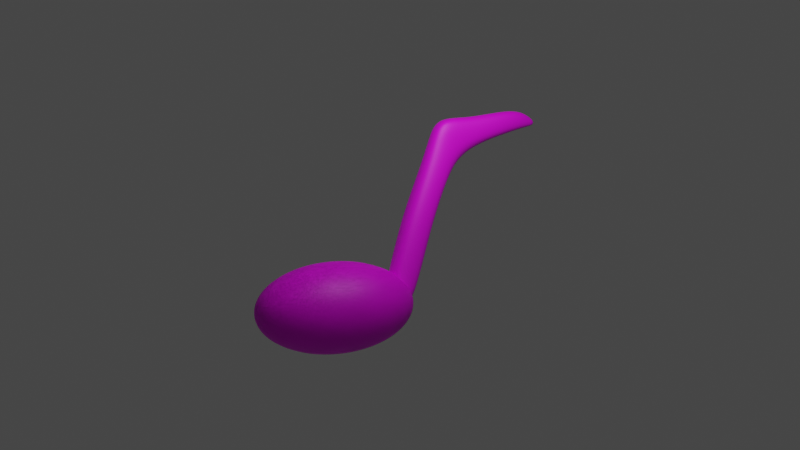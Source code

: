 # Source: Icons.blend  (saved by Blender 2.82.7; exported with 4.5.12 LTS)
import bpy
from mathutils import Matrix  # noqa: F401  (used for matrix-valued properties, if any)

bpy.ops.wm.read_factory_settings(use_empty=True)
scene = bpy.context.scene
scene.name = 'Scene'

# ---- collections
col_collection = bpy.data.collections.new('Collection'); scene.collection.children.link(col_collection)

# ---- images (referenced by path relative to the original .blend; pixels are not part of the script)
import os
ASSET_DIR = os.environ.get("B2B_ASSET_DIR", "")  # directory of the original .blend (textures are referenced by path, not embedded)
HERE = os.path.dirname(os.path.abspath(__file__))  # packed textures are extracted next to this script under _unpacked/

def load_image(name, relpath, width, height, colorspace="sRGB"):
    """Load a texture the original file referenced (path relative to the .blend, or extracted next to this script)."""
    p = next((c for c in (os.path.join(HERE, relpath), os.path.join(ASSET_DIR, relpath)) if relpath and os.path.exists(c)), "")
    if p:
        img = bpy.data.images.load(p, check_existing=True)
        img.name = name
    else:  # same state as the original file: an image datablock whose file is absent (Cycles renders it pink)
        img = bpy.data.images.new(name, width, height)
        img.source = "FILE"
        img.filepath = "//" + (relpath or name)
    img.colorspace_settings.name = colorspace
    return img
img_imphenziapalette_png = load_image('imphenziapalette.png', 'imphenziapalette.png', 1024, 1024, 'sRGB')

# ---- materials (node trees are filled in below, after node groups)
mat_imphenziamaterial = bpy.data.materials.new('ImphenziaMaterial')
mat_imphenziamaterial.use_transparent_shadow = False

# ---- material node trees
mat_imphenziamaterial.use_nodes = True; mat_imphenziamaterial.node_tree.nodes.clear()
_N = mat_imphenziamaterial.node_tree.nodes; _L = mat_imphenziamaterial.node_tree.links
n0 = _N.new('ShaderNodeOutputMaterial'); n0.name = 'Material Output'; n0.location = (300, 300)
n1 = _N.new('ShaderNodeBsdfPrincipled'); n1.name = 'Principled BSDF'; n1.location = (10, 300)
n1.distribution = 'GGX'
n1.subsurface_method = 'BURLEY'
n1.inputs[3].default_value = 1.45
n1.inputs[27].default_value = (0.0, 0.0, 0.0, 1.0)
n1.inputs[28].default_value = 1.0
n2 = _N.new('ShaderNodeTexImage'); n2.name = 'Image Texture'; n2.location = (-280, 280)
n2.image = img_imphenziapalette_png
n2.interpolation = 'Closest'
_L.new(n1.outputs[0], n0.inputs[0])
_L.new(n2.outputs[0], n1.inputs[0])
n0.is_active_output = True

# ---- world
world_world = bpy.data.worlds.new('World'); scene.world = world_world
world_world.use_nodes = True; world_world.node_tree.nodes.clear()
_N = world_world.node_tree.nodes; _L = world_world.node_tree.links
n0 = _N.new('ShaderNodeOutputWorld'); n0.name = 'World Output'; n0.location = (300, 300)
n1 = _N.new('ShaderNodeBackground'); n1.name = 'Background'; n1.location = (10, 300)
n1.inputs[0].default_value = (0.05088, 0.05088, 0.05088, 1.0)
_L.new(n1.outputs[0], n0.inputs[0])
n0.is_active_output = True
world_world.color = (0.05088, 0.05088, 0.05088)
world_world.use_sun_shadow = False
world_world.sun_shadow_jitter_overblur = 0.0

# ---- cameras
cam_camera = bpy.data.cameras.new('Camera')

# ---- lights
light_point = bpy.data.lights.new('Point', 'POINT')
light_point.transmission_factor = 0.0
light_point.shadow_soft_size = 0.25
light_point.shadow_maximum_resolution = 0.006
light_point.use_absolute_resolution = True

# ---- meshes
me_cube = bpy.data.meshes.new('Cube')
me_cube.from_pydata([(0.06697, 0.4651, 5.581), (0.09613, 0.1654, 4.674), (0.08308, 0.2933, 5.63), (0.09613, -0.00634, 4.723), (0.0, 0.1654, 4.674), (0.0, 0.2933, 5.63), (0.0, -0.00634, 4.723), (0.0, 0.4651, 5.581), (0.0, 0.03766, 4.942), (0.0, 0.09753, 4.906), (0.0, 0.1436, 4.864), (0.0, 0.1742, 4.818), (0.0, 0.1881, 4.77), (0.0, 0.1848, 4.721), (0.0, 0.1643, 4.673), (0.0, 0.1275, 4.629), (0.0, 0.07585, 4.589), (0.0, -0.2334, 4.505), (0.01036, 0.03621, 4.943), (0.02032, 0.09468, 4.907), (0.0295, 0.1395, 4.866), (0.03755, 0.169, 4.82), (0.04415, 0.1819, 4.772), (0.04906, 0.1779, 4.723), (0.05208, 0.157, 4.675), (0.0531, 0.1201, 4.631), (0.05208, 0.06854, 4.591), (0.04906, 0.004364, 4.558), (0.04415, -0.06999, 4.532), (0.03755, -0.1517, 4.514), (0.0295, -0.2375, 4.506), (0.02032, -0.3242, 4.508), (0.01036, -0.4085, 4.519), (0.02032, 0.0319, 4.944), (0.03986, 0.08623, 4.91), (0.05787, 0.1272, 4.87), (0.07365, 0.1534, 4.825), (0.0866, 0.1636, 4.778), (0.09623, 0.1575, 4.73), (0.1022, 0.1354, 4.683), (0.1042, 0.09801, 4.638), (0.1022, 0.04689, 4.598), (0.09623, -0.01603, 4.564), (0.0866, -0.08834, 4.538), (0.07365, -0.1673, 4.52), (0.05787, -0.2498, 4.51), (0.03986, -0.3327, 4.511), (0.02032, -0.4128, 4.52), (0.0295, 0.02491, 4.946), (0.05787, 0.07251, 4.914), (0.08401, 0.1073, 4.876), (0.1069, 0.128, 4.833), (0.1257, 0.1338, 4.788), (0.1397, 0.1244, 4.74), (0.1483, 0.1002, 4.694), (0.1512, 0.06216, 4.65), (0.1483, 0.01174, 4.61), (0.1397, -0.04915, 4.575), (0.1257, -0.1181, 4.547), (0.1069, -0.1926, 4.528), (0.08401, -0.2697, 4.517), (0.05787, -0.3464, 4.515), (0.0295, -0.4198, 4.522), (0.03755, 0.0155, 4.949), (0.07365, 0.05405, 4.92), (0.1069, 0.08052, 4.885), (0.1361, 0.09389, 4.844), (0.16, 0.09365, 4.801), (0.1778, 0.0798, 4.755), (0.1888, 0.05288, 4.709), (0.1925, 0.01392, 4.666), (0.1888, -0.03558, 4.625), (0.1778, -0.09372, 4.59), (0.16, -0.1583, 4.561), (0.1361, -0.2267, 4.539), (0.1069, -0.2965, 4.526), (0.07365, -0.3649, 4.521), (0.03755, -0.4292, 4.525), (0.04415, 0.004031, 4.953), (0.0866, 0.03156, 4.928), (0.1257, 0.04787, 4.895), (0.16, 0.05233, 4.858), (0.1882, 0.04477, 4.817), (0.2091, 0.02549, 4.773), (0.222, -0.004772, 4.728), (0.2263, -0.04486, 4.685), (0.222, -0.09323, 4.644), (0.2091, -0.148, 4.607), (0.1882, -0.2071, 4.576), (0.16, -0.2683, 4.552), (0.1257, -0.3291, 4.536), (0.0866, -0.3873, 4.528), (0.04415, -0.4407, 4.529), (0.04906, -0.009053, 4.957), (0.09623, 0.005893, 4.936), (0.1397, 0.01061, 4.908), (0.1778, 0.004907, 4.873), (0.2091, -0.01099, 4.835), (0.2323, -0.03646, 4.793), (0.2466, -0.07055, 4.75), (0.2515, -0.1119, 4.706), (0.2466, -0.159, 4.665), (0.2323, -0.21, 4.627), (0.2091, -0.2629, 4.595), (0.1778, -0.3157, 4.568), (0.1397, -0.3664, 4.548), (0.09623, -0.413, 4.537), (0.04906, -0.4538, 4.533), (0.05208, -0.02325, 4.962), (0.1022, -0.02195, 4.945), (0.1483, -0.02982, 4.921), (0.1888, -0.04655, 4.89), (0.222, -0.07149, 4.854), (0.2466, -0.1037, 4.815), (0.2618, -0.1419, 4.773), (0.2669, -0.1847, 4.73), (0.2618, -0.2304, 4.688), (0.2466, -0.2772, 4.649), (0.222, -0.3234, 4.614), (0.1888, -0.3672, 4.585), (0.1483, -0.4068, 4.561), (0.1022, -0.4409, 4.546), (0.05208, -0.468, 4.538), (0.0531, -0.03801, 4.967), (0.1042, -0.05091, 4.954), (0.1512, -0.07186, 4.934), (0.1925, -0.1001, 4.908), (0.2263, -0.1344, 4.875), (0.2515, -0.1736, 4.837), (0.2669, -0.2161, 4.797), (0.2722, -0.2604, 4.755), (0.2669, -0.3046, 4.713), (0.2515, -0.3471, 4.672), (0.2263, -0.3863, 4.635), (0.1925, -0.4207, 4.602), (0.1512, -0.4489, 4.575), (0.1042, -0.4698, 4.555), (0.0531, -0.4827, 4.543), (0.05208, -0.05278, 4.972), (0.1022, -0.07987, 4.964), (0.1483, -0.1139, 4.948), (0.1888, -0.1536, 4.925), (0.222, -0.1973, 4.895), (0.2466, -0.2435, 4.86), (0.2618, -0.2904, 4.821), (0.2669, -0.336, 4.779), (0.2618, -0.3788, 4.737), (0.2466, -0.417, 4.695), (0.222, -0.4492, 4.655), (0.1888, -0.4742, 4.619), (0.1483, -0.4909, 4.589), (0.1022, -0.4988, 4.565), (0.05208, -0.4975, 4.548), (0.04906, -0.06697, 4.976), (0.09623, -0.1077, 4.973), (0.1397, -0.1543, 4.961), (0.1778, -0.205, 4.942), (0.2091, -0.2578, 4.915), (0.2323, -0.3108, 4.882), (0.2466, -0.3617, 4.844), (0.2515, -0.4088, 4.803), (0.2466, -0.4502, 4.76), (0.2323, -0.4843, 4.717), (0.2091, -0.5097, 4.675), (0.1778, -0.5256, 4.636), (0.1397, -0.5313, 4.602), (0.09623, -0.5266, 4.574), (0.04906, -0.5117, 4.552), (0.04415, -0.08006, 4.98), (0.0866, -0.1334, 4.981), (0.1257, -0.1916, 4.973), (0.16, -0.2524, 4.957), (0.1882, -0.3136, 4.933), (0.2091, -0.3727, 4.902), (0.222, -0.4275, 4.866), (0.2263, -0.4759, 4.825), (0.222, -0.516, 4.781), (0.2091, -0.5462, 4.737), (0.1882, -0.5655, 4.693), (0.16, -0.5731, 4.652), (0.1257, -0.5686, 4.614), (0.0866, -0.5523, 4.582), (0.04415, -0.5248, 4.557), (0.03755, -0.09152, 4.984), (0.07365, -0.1559, 4.989), (0.1069, -0.2243, 4.984), (0.1361, -0.294, 4.971), (0.16, -0.3625, 4.949), (0.1778, -0.427, 4.92), (0.1888, -0.4852, 4.885), (0.1925, -0.5347, 4.844), (0.1888, -0.5736, 4.8), (0.1778, -0.6005, 4.755), (0.16, -0.6144, 4.709), (0.1361, -0.6146, 4.665), (0.1069, -0.6013, 4.625), (0.07365, -0.5748, 4.589), (0.03755, -0.5362, 4.56), (0.0295, -0.1009, 4.987), (0.05787, -0.1743, 4.995), (0.08401, -0.2511, 4.993), (0.1069, -0.3281, 4.982), (0.1257, -0.4026, 4.962), (0.1397, -0.4716, 4.935), (0.1483, -0.5325, 4.9), (0.1512, -0.5829, 4.86), (0.1483, -0.6209, 4.816), (0.1397, -0.6451, 4.769), (0.1257, -0.6545, 4.722), (0.1069, -0.6487, 4.676), (0.08401, -0.6281, 4.633), (0.05787, -0.5932, 4.595), (0.0295, -0.5456, 4.563), (0.0, -0.4871, 4.539), (0.02032, -0.1079, 4.989), (0.03986, -0.1881, 4.999), (0.05787, -0.271, 4.999), (0.07365, -0.3535, 4.99), (0.0866, -0.4324, 4.972), (0.09623, -0.5047, 4.945), (0.1022, -0.5676, 4.911), (0.1042, -0.6187, 4.871), (0.1022, -0.6561, 4.827), (0.09623, -0.6782, 4.78), (0.0866, -0.6843, 4.732), (0.07365, -0.6741, 4.685), (0.05787, -0.648, 4.64), (0.03986, -0.607, 4.6), (0.02032, -0.5526, 4.566), (0.01036, -0.1122, 4.991), (0.02032, -0.1965, 5.002), (0.0295, -0.2832, 5.003), (0.03755, -0.3691, 4.995), (0.04415, -0.4507, 4.978), (0.04906, -0.5251, 4.952), (0.05208, -0.5893, 4.918), (0.0531, -0.6408, 4.879), (0.05208, -0.6777, 4.834), (0.04906, -0.6986, 4.787), (0.04415, -0.7027, 4.738), (0.03755, -0.6897, 4.69), (0.0295, -0.6602, 4.644), (0.02032, -0.6154, 4.603), (0.01036, -0.5569, 4.567), (0.0, -0.1137, 4.991), (0.0, -0.1994, 5.003), (0.0, -0.2874, 5.005), (0.0, -0.3743, 4.997), (0.0, -0.4569, 4.98), (0.0, -0.532, 4.954), (0.0, -0.5966, 4.921), (0.0, -0.6483, 4.881), (0.0, -0.685, 4.837), (0.0, -0.7055, 4.789), (0.0, -0.7088, 4.74), (0.0, -0.695, 4.691), (0.0, -0.6644, 4.645), (0.0, -0.6183, 4.604), (0.0, -0.5584, 4.568), (-0.01036, -0.1122, 4.991), (-0.02032, -0.1965, 5.002), (-0.0295, -0.2832, 5.003), (-0.03755, -0.3691, 4.995), (-0.04415, -0.4507, 4.978), (-0.04906, -0.5251, 4.952), (-0.05208, -0.5893, 4.918), (-0.0531, -0.6408, 4.879), (-0.05208, -0.6777, 4.834), (-0.04906, -0.6986, 4.787), (-0.04415, -0.7027, 4.738), (-0.03755, -0.6897, 4.69), (-0.0295, -0.6602, 4.644), (-0.02032, -0.6154, 4.603), (-0.01036, -0.5569, 4.567), (-0.02032, -0.1079, 4.989), (-0.03986, -0.1881, 4.999), (-0.05787, -0.271, 4.999), (-0.07365, -0.3535, 4.99), (-0.0866, -0.4324, 4.972), (-0.09623, -0.5047, 4.945), (-0.1022, -0.5676, 4.911), (-0.1042, -0.6187, 4.871), (-0.1022, -0.6561, 4.827), (-0.09623, -0.6782, 4.78), (-0.0866, -0.6843, 4.732), (-0.07365, -0.6741, 4.685), (-0.05787, -0.648, 4.64), (-0.03986, -0.607, 4.6), (-0.02032, -0.5526, 4.566), (-0.0295, -0.1009, 4.987), (-0.05787, -0.1743, 4.995), (-0.08401, -0.2511, 4.993), (-0.1069, -0.3281, 4.982), (-0.1257, -0.4026, 4.962), (-0.1397, -0.4716, 4.935), (-0.1483, -0.5325, 4.9), (-0.1512, -0.5829, 4.86), (-0.1483, -0.6209, 4.816), (-0.1397, -0.6451, 4.769), (-0.1257, -0.6545, 4.722), (-0.1069, -0.6487, 4.676), (-0.08401, -0.6281, 4.633), (-0.05787, -0.5932, 4.595), (-0.0295, -0.5456, 4.563), (0.0, -0.03366, 4.971), (-0.03755, -0.09152, 4.984), (-0.07365, -0.1559, 4.989), (-0.1069, -0.2243, 4.984), (-0.1361, -0.294, 4.971), (-0.16, -0.3625, 4.949), (-0.1778, -0.427, 4.92), (-0.1888, -0.4852, 4.885), (-0.1925, -0.5347, 4.844), (-0.1888, -0.5736, 4.8), (-0.1778, -0.6005, 4.755), (-0.16, -0.6144, 4.709), (-0.1361, -0.6146, 4.665), (-0.1069, -0.6013, 4.625), (-0.07365, -0.5748, 4.589), (-0.03755, -0.5362, 4.56), (-0.04415, -0.08006, 4.98), (-0.0866, -0.1334, 4.981), (-0.1257, -0.1916, 4.973), (-0.16, -0.2524, 4.957), (-0.1882, -0.3136, 4.933), (-0.2091, -0.3727, 4.902), (-0.222, -0.4275, 4.866), (-0.2263, -0.4759, 4.825), (-0.222, -0.516, 4.781), (-0.2091, -0.5462, 4.737), (-0.1882, -0.5655, 4.693), (-0.16, -0.5731, 4.652), (-0.1257, -0.5686, 4.614), (-0.0866, -0.5523, 4.582), (-0.04415, -0.5248, 4.557), (-0.04906, -0.06697, 4.976), (-0.09623, -0.1077, 4.973), (-0.1397, -0.1543, 4.961), (-0.1778, -0.205, 4.942), (-0.2091, -0.2578, 4.915), (-0.2323, -0.3108, 4.882), (-0.2466, -0.3617, 4.844), (-0.2515, -0.4088, 4.803), (-0.2466, -0.4502, 4.76), (-0.2323, -0.4843, 4.717), (-0.2091, -0.5097, 4.675), (-0.1778, -0.5256, 4.636), (-0.1397, -0.5313, 4.602), (-0.09623, -0.5266, 4.574), (-0.04906, -0.5117, 4.552), (-0.05208, -0.05278, 4.972), (-0.1022, -0.07987, 4.964), (-0.1483, -0.1139, 4.948), (-0.1888, -0.1536, 4.925), (-0.222, -0.1973, 4.895), (-0.2466, -0.2435, 4.86), (-0.2618, -0.2904, 4.821), (-0.2669, -0.336, 4.779), (-0.2618, -0.3788, 4.737), (-0.2466, -0.417, 4.695), (-0.222, -0.4492, 4.655), (-0.1888, -0.4742, 4.619), (-0.1483, -0.4909, 4.589), (-0.1022, -0.4988, 4.565), (-0.05208, -0.4975, 4.548), (-0.0531, -0.03801, 4.967), (-0.1042, -0.05091, 4.954), (-0.1512, -0.07186, 4.934), (-0.1925, -0.1001, 4.908), (-0.2263, -0.1344, 4.875), (-0.2515, -0.1736, 4.837), (-0.2669, -0.2161, 4.797), (-0.2722, -0.2604, 4.755), (-0.2669, -0.3046, 4.713), (-0.2515, -0.3471, 4.672), (-0.2263, -0.3863, 4.635), (-0.1925, -0.4207, 4.602), (-0.1512, -0.4489, 4.575), (-0.1042, -0.4698, 4.555), (-0.0531, -0.4827, 4.543), (-0.05208, -0.02325, 4.962), (-0.1022, -0.02195, 4.945), (-0.1483, -0.02982, 4.921), (-0.1888, -0.04655, 4.89), (-0.222, -0.07149, 4.854), (-0.2466, -0.1037, 4.815), (-0.2618, -0.1419, 4.773), (-0.2669, -0.1847, 4.73), (-0.2618, -0.2304, 4.688), (-0.2466, -0.2772, 4.649), (-0.222, -0.3234, 4.614), (-0.1888, -0.3672, 4.585), (-0.1483, -0.4068, 4.561), (-0.1022, -0.4409, 4.546), (-0.05208, -0.468, 4.538), (-0.04906, -0.009053, 4.957), (-0.09623, 0.005893, 4.936), (-0.1397, 0.01061, 4.908), (-0.1778, 0.004907, 4.873), (-0.2091, -0.01099, 4.835), (-0.2323, -0.03646, 4.793), (-0.2466, -0.07055, 4.75), (-0.2515, -0.1119, 4.706), (-0.2466, -0.159, 4.665), (-0.2323, -0.21, 4.627), (-0.2091, -0.2629, 4.595), (-0.1778, -0.3157, 4.568), (-0.1397, -0.3664, 4.548), (-0.09623, -0.413, 4.537), (-0.04906, -0.4538, 4.533), (-0.04415, 0.004031, 4.953), (-0.0866, 0.03156, 4.928), (-0.1257, 0.04787, 4.895), (-0.16, 0.05233, 4.858), (-0.1882, 0.04477, 4.817), (-0.2091, 0.02549, 4.773), (-0.222, -0.004772, 4.728), (-0.2263, -0.04486, 4.685), (-0.222, -0.09323, 4.644), (-0.2091, -0.148, 4.607), (-0.1882, -0.2071, 4.576), (-0.16, -0.2683, 4.552), (-0.1257, -0.3291, 4.536), (-0.0866, -0.3873, 4.528), (-0.04415, -0.4407, 4.529), (-0.03755, 0.0155, 4.949), (-0.07365, 0.05405, 4.92), (-0.1069, 0.08052, 4.885), (-0.1361, 0.09389, 4.844), (-0.16, 0.09365, 4.801), (-0.1778, 0.0798, 4.755), (-0.1888, 0.05288, 4.709), (-0.1925, 0.01392, 4.666), (-0.1888, -0.03558, 4.625), (-0.1778, -0.09372, 4.59), (-0.16, -0.1583, 4.561), (-0.1361, -0.2267, 4.539), (-0.1069, -0.2965, 4.526), (-0.07365, -0.3649, 4.521), (-0.03755, -0.4292, 4.525), (-0.0295, 0.02491, 4.946), (-0.05787, 0.07251, 4.914), (-0.08401, 0.1073, 4.876), (-0.1069, 0.128, 4.833), (-0.1257, 0.1338, 4.788), (-0.1397, 0.1244, 4.74), (-0.1483, 0.1002, 4.694), (-0.1512, 0.06216, 4.65), (-0.1483, 0.01174, 4.61), (-0.1397, -0.04915, 4.575), (-0.1257, -0.1181, 4.547), (-0.1069, -0.1926, 4.528), (-0.08401, -0.2697, 4.517), (-0.05787, -0.3464, 4.515), (-0.0295, -0.4198, 4.522), (-0.02032, 0.0319, 4.944), (-0.03986, 0.08623, 4.91), (-0.05787, 0.1272, 4.87), (-0.07365, 0.1534, 4.825), (-0.0866, 0.1636, 4.778), (-0.09623, 0.1575, 4.73), (-0.1022, 0.1354, 4.683), (-0.1042, 0.09801, 4.638), (-0.1022, 0.04689, 4.598), (-0.09623, -0.01603, 4.564), (-0.0866, -0.08834, 4.538), (-0.07365, -0.1673, 4.52), (-0.05787, -0.2498, 4.51), (-0.03986, -0.3327, 4.511), (-0.02032, -0.4128, 4.52), (-0.01036, 0.03621, 4.943), (-0.02032, 0.09468, 4.907), (-0.0295, 0.1395, 4.866), (-0.03755, 0.169, 4.82), (-0.04415, 0.1819, 4.772), (-0.04906, 0.1779, 4.723), (-0.05208, 0.157, 4.675), (-0.0531, 0.1201, 4.631), (-0.05208, 0.06854, 4.591), (-0.04906, 0.004364, 4.558), (-0.04415, -0.06999, 4.532), (-0.03755, -0.1517, 4.514), (-0.0295, -0.2375, 4.506), (-0.02032, -0.3242, 4.508), (-0.01036, -0.4085, 4.519), (0.0, 0.01125, 4.555), (0.0, -0.06379, 4.53), (0.0, -0.1464, 4.513), (0.0, -0.3214, 4.507), (0.0, -0.407, 4.518), (0.08308, 0.4402, 5.494), (0.09613, 0.3151, 5.197), (0.09613, 0.2714, 5.044), (0.09613, 0.2278, 4.892), (0.08308, 0.2685, 5.543), (0.09613, 0.1433, 5.246), (0.09613, 0.09967, 5.093), (0.09613, 0.05606, 4.941), (0.0, 0.2685, 5.543), (0.0, 0.1433, 5.246), (0.0, 0.09967, 5.093), (0.0, 0.05606, 4.941), (0.0, 0.3587, 5.349), (0.0, 0.3151, 5.197), (0.0, 0.2714, 5.044), (0.0, 0.2278, 4.892), (0.06697, 0.5102, 5.739), (0.08308, 0.3384, 5.788), (0.0, 0.5102, 5.739), (0.0, 0.3384, 5.788), (0.0, 0.8082, 5.668), (0.06697, 0.8082, 5.668), (0.0, 0.8533, 5.825), (0.06697, 0.8533, 5.825), (0.0, 0.8977, 5.695), (0.04104, 0.8977, 5.695), (0.0, 0.9147, 5.755), (0.04104, 0.9147, 5.755), (0.0, 0.9424, 5.701), (0.02431, 0.9424, 5.701), (0.0, 0.9494, 5.726), (0.02431, 0.9494, 5.726)], [], [(4, 1, 3, 6), (490, 0, 2, 494), (502, 7, 0, 490), (0, 7, 510, 511), (494, 2, 5, 498), (10, 9, 19, 20), (486, 485, 27, 28), (11, 10, 20, 21), (487, 486, 28, 29), (12, 11, 21, 22), (17, 487, 29, 30), (13, 12, 22, 23), (488, 17, 30, 31), (14, 13, 23, 24), (489, 488, 31, 32), (15, 14, 24, 25), (8, 304, 18), (213, 489, 32), (16, 15, 25, 26), (9, 8, 18, 19), (485, 16, 26, 27), (26, 25, 40, 41), (19, 18, 33, 34), (27, 26, 41, 42), (20, 19, 34, 35), (28, 27, 42, 43), (21, 20, 35, 36), (29, 28, 43, 44), (22, 21, 36, 37), (30, 29, 44, 45), (23, 22, 37, 38), (31, 30, 45, 46), (24, 23, 38, 39), (32, 31, 46, 47), (25, 24, 39, 40), (18, 304, 33), (213, 32, 47), (45, 44, 59, 60), (38, 37, 52, 53), (46, 45, 60, 61), (39, 38, 53, 54), (47, 46, 61, 62), (40, 39, 54, 55), (33, 304, 48), (213, 47, 62), (41, 40, 55, 56), (34, 33, 48, 49), (42, 41, 56, 57), (35, 34, 49, 50), (43, 42, 57, 58), (36, 35, 50, 51), (44, 43, 58, 59), (37, 36, 51, 52), (57, 56, 71, 72), (50, 49, 64, 65), (58, 57, 72, 73), (51, 50, 65, 66), (59, 58, 73, 74), (52, 51, 66, 67), (60, 59, 74, 75), (53, 52, 67, 68), (61, 60, 75, 76), (54, 53, 68, 69), (62, 61, 76, 77), (55, 54, 69, 70), (48, 304, 63), (213, 62, 77), (56, 55, 70, 71), (49, 48, 63, 64), (76, 75, 90, 91), (69, 68, 83, 84), (77, 76, 91, 92), (70, 69, 84, 85), (63, 304, 78), (213, 77, 92), (71, 70, 85, 86), (64, 63, 78, 79), (72, 71, 86, 87), (65, 64, 79, 80), (73, 72, 87, 88), (66, 65, 80, 81), (74, 73, 88, 89), (67, 66, 81, 82), (75, 74, 89, 90), (68, 67, 82, 83), (80, 79, 94, 95), (88, 87, 102, 103), (81, 80, 95, 96), (89, 88, 103, 104), (82, 81, 96, 97), (90, 89, 104, 105), (83, 82, 97, 98), (91, 90, 105, 106), (84, 83, 98, 99), (92, 91, 106, 107), (85, 84, 99, 100), (78, 304, 93), (213, 92, 107), (86, 85, 100, 101), (79, 78, 93, 94), (87, 86, 101, 102), (99, 98, 113, 114), (107, 106, 121, 122), (100, 99, 114, 115), (93, 304, 108), (213, 107, 122), (101, 100, 115, 116), (94, 93, 108, 109), (102, 101, 116, 117), (95, 94, 109, 110), (103, 102, 117, 118), (96, 95, 110, 111), (104, 103, 118, 119), (97, 96, 111, 112), (105, 104, 119, 120), (98, 97, 112, 113), (106, 105, 120, 121), (118, 117, 132, 133), (111, 110, 125, 126), (119, 118, 133, 134), (112, 111, 126, 127), (120, 119, 134, 135), (113, 112, 127, 128), (121, 120, 135, 136), (114, 113, 128, 129), (122, 121, 136, 137), (115, 114, 129, 130), (108, 304, 123), (213, 122, 137), (116, 115, 130, 131), (109, 108, 123, 124), (117, 116, 131, 132), (110, 109, 124, 125), (137, 136, 151, 152), (130, 129, 144, 145), (123, 304, 138), (213, 137, 152), (131, 130, 145, 146), (124, 123, 138, 139), (132, 131, 146, 147), (125, 124, 139, 140), (133, 132, 147, 148), (126, 125, 140, 141), (134, 133, 148, 149), (127, 126, 141, 142), (135, 134, 149, 150), (128, 127, 142, 143), (136, 135, 150, 151), (129, 128, 143, 144), (141, 140, 155, 156), (149, 148, 163, 164), (142, 141, 156, 157), (150, 149, 164, 165), (143, 142, 157, 158), (151, 150, 165, 166), (144, 143, 158, 159), (152, 151, 166, 167), (145, 144, 159, 160), (138, 304, 153), (213, 152, 167), (146, 145, 160, 161), (139, 138, 153, 154), (147, 146, 161, 162), (140, 139, 154, 155), (148, 147, 162, 163), (160, 159, 174, 175), (153, 304, 168), (213, 167, 182), (161, 160, 175, 176), (154, 153, 168, 169), (162, 161, 176, 177), (155, 154, 169, 170), (163, 162, 177, 178), (156, 155, 170, 171), (164, 163, 178, 179), (157, 156, 171, 172), (165, 164, 179, 180), (158, 157, 172, 173), (166, 165, 180, 181), (159, 158, 173, 174), (167, 166, 181, 182), (179, 178, 193, 194), (172, 171, 186, 187), (180, 179, 194, 195), (173, 172, 187, 188), (181, 180, 195, 196), (174, 173, 188, 189), (182, 181, 196, 197), (175, 174, 189, 190), (168, 304, 183), (213, 182, 197), (176, 175, 190, 191), (169, 168, 183, 184), (177, 176, 191, 192), (170, 169, 184, 185), (178, 177, 192, 193), (171, 170, 185, 186), (213, 197, 212), (191, 190, 205, 206), (184, 183, 198, 199), (192, 191, 206, 207), (185, 184, 199, 200), (193, 192, 207, 208), (186, 185, 200, 201), (194, 193, 208, 209), (187, 186, 201, 202), (195, 194, 209, 210), (188, 187, 202, 203), (196, 195, 210, 211), (189, 188, 203, 204), (197, 196, 211, 212), (190, 189, 204, 205), (183, 304, 198), (210, 209, 225, 226), (203, 202, 218, 219), (211, 210, 226, 227), (204, 203, 219, 220), (212, 211, 227, 228), (205, 204, 220, 221), (198, 304, 214), (213, 212, 228), (206, 205, 221, 222), (199, 198, 214, 215), (207, 206, 222, 223), (200, 199, 215, 216), (208, 207, 223, 224), (201, 200, 216, 217), (209, 208, 224, 225), (202, 201, 217, 218), (215, 214, 229, 230), (223, 222, 237, 238), (216, 215, 230, 231), (224, 223, 238, 239), (217, 216, 231, 232), (225, 224, 239, 240), (218, 217, 232, 233), (226, 225, 240, 241), (219, 218, 233, 234), (227, 226, 241, 242), (220, 219, 234, 235), (228, 227, 242, 243), (221, 220, 235, 236), (214, 304, 229), (213, 228, 243), (222, 221, 236, 237), (234, 233, 248, 249), (242, 241, 256, 257), (235, 234, 249, 250), (243, 242, 257, 258), (236, 235, 250, 251), (229, 304, 244), (213, 243, 258), (237, 236, 251, 252), (230, 229, 244, 245), (238, 237, 252, 253), (231, 230, 245, 246), (239, 238, 253, 254), (232, 231, 246, 247), (240, 239, 254, 255), (233, 232, 247, 248), (241, 240, 255, 256), (253, 252, 267, 268), (246, 245, 260, 261), (254, 253, 268, 269), (247, 246, 261, 262), (255, 254, 269, 270), (248, 247, 262, 263), (256, 255, 270, 271), (249, 248, 263, 264), (257, 256, 271, 272), (250, 249, 264, 265), (258, 257, 272, 273), (251, 250, 265, 266), (244, 304, 259), (213, 258, 273), (252, 251, 266, 267), (245, 244, 259, 260), (272, 271, 286, 287), (265, 264, 279, 280), (273, 272, 287, 288), (266, 265, 280, 281), (259, 304, 274), (213, 273, 288), (267, 266, 281, 282), (260, 259, 274, 275), (268, 267, 282, 283), (261, 260, 275, 276), (269, 268, 283, 284), (262, 261, 276, 277), (270, 269, 284, 285), (263, 262, 277, 278), (271, 270, 285, 286), (264, 263, 278, 279), (276, 275, 290, 291), (284, 283, 298, 299), (277, 276, 291, 292), (285, 284, 299, 300), (278, 277, 292, 293), (286, 285, 300, 301), (279, 278, 293, 294), (287, 286, 301, 302), (280, 279, 294, 295), (288, 287, 302, 303), (281, 280, 295, 296), (274, 304, 289), (213, 288, 303), (282, 281, 296, 297), (275, 274, 289, 290), (283, 282, 297, 298), (295, 294, 310, 311), (303, 302, 318, 319), (296, 295, 311, 312), (289, 304, 305), (213, 303, 319), (297, 296, 312, 313), (290, 289, 305, 306), (298, 297, 313, 314), (291, 290, 306, 307), (299, 298, 314, 315), (292, 291, 307, 308), (300, 299, 315, 316), (293, 292, 308, 309), (301, 300, 316, 317), (294, 293, 309, 310), (302, 301, 317, 318), (315, 314, 329, 330), (308, 307, 322, 323), (316, 315, 330, 331), (309, 308, 323, 324), (317, 316, 331, 332), (310, 309, 324, 325), (318, 317, 332, 333), (311, 310, 325, 326), (319, 318, 333, 334), (312, 311, 326, 327), (305, 304, 320), (213, 319, 334), (313, 312, 327, 328), (306, 305, 320, 321), (314, 313, 328, 329), (307, 306, 321, 322), (334, 333, 348, 349), (327, 326, 341, 342), (320, 304, 335), (213, 334, 349), (328, 327, 342, 343), (321, 320, 335, 336), (329, 328, 343, 344), (322, 321, 336, 337), (330, 329, 344, 345), (323, 322, 337, 338), (331, 330, 345, 346), (324, 323, 338, 339), (332, 331, 346, 347), (325, 324, 339, 340), (333, 332, 347, 348), (326, 325, 340, 341), (346, 345, 360, 361), (339, 338, 353, 354), (347, 346, 361, 362), (340, 339, 354, 355), (348, 347, 362, 363), (341, 340, 355, 356), (349, 348, 363, 364), (342, 341, 356, 357), (335, 304, 350), (213, 349, 364), (343, 342, 357, 358), (336, 335, 350, 351), (344, 343, 358, 359), (337, 336, 351, 352), (345, 344, 359, 360), (338, 337, 352, 353), (350, 304, 365), (213, 364, 379), (358, 357, 372, 373), (351, 350, 365, 366), (359, 358, 373, 374), (352, 351, 366, 367), (360, 359, 374, 375), (353, 352, 367, 368), (361, 360, 375, 376), (354, 353, 368, 369), (362, 361, 376, 377), (355, 354, 369, 370), (363, 362, 377, 378), (356, 355, 370, 371), (364, 363, 378, 379), (357, 356, 371, 372), (369, 368, 383, 384), (377, 376, 391, 392), (370, 369, 384, 385), (378, 377, 392, 393), (371, 370, 385, 386), (379, 378, 393, 394), (372, 371, 386, 387), (365, 304, 380), (213, 379, 394), (373, 372, 387, 388), (366, 365, 380, 381), (374, 373, 388, 389), (367, 366, 381, 382), (375, 374, 389, 390), (368, 367, 382, 383), (376, 375, 390, 391), (388, 387, 402, 403), (381, 380, 395, 396), (389, 388, 403, 404), (382, 381, 396, 397), (390, 389, 404, 405), (383, 382, 397, 398), (391, 390, 405, 406), (384, 383, 398, 399), (392, 391, 406, 407), (385, 384, 399, 400), (393, 392, 407, 408), (386, 385, 400, 401), (394, 393, 408, 409), (387, 386, 401, 402), (380, 304, 395), (213, 394, 409), (407, 406, 421, 422), (400, 399, 414, 415), (408, 407, 422, 423), (401, 400, 415, 416), (409, 408, 423, 424), (402, 401, 416, 417), (395, 304, 410), (213, 409, 424), (403, 402, 417, 418), (396, 395, 410, 411), (404, 403, 418, 419), (397, 396, 411, 412), (405, 404, 419, 420), (398, 397, 412, 413), (406, 405, 420, 421), (399, 398, 413, 414), (411, 410, 425, 426), (419, 418, 433, 434), (412, 411, 426, 427), (420, 419, 434, 435), (413, 412, 427, 428), (421, 420, 435, 436), (414, 413, 428, 429), (422, 421, 436, 437), (415, 414, 429, 430), (423, 422, 437, 438), (416, 415, 430, 431), (424, 423, 438, 439), (417, 416, 431, 432), (410, 304, 425), (213, 424, 439), (418, 417, 432, 433), (430, 429, 444, 445), (438, 437, 452, 453), (431, 430, 445, 446), (439, 438, 453, 454), (432, 431, 446, 447), (425, 304, 440), (213, 439, 454), (433, 432, 447, 448), (426, 425, 440, 441), (434, 433, 448, 449), (427, 426, 441, 442), (435, 434, 449, 450), (428, 427, 442, 443), (436, 435, 450, 451), (429, 428, 443, 444), (437, 436, 451, 452), (449, 448, 463, 464), (442, 441, 456, 457), (450, 449, 464, 465), (443, 442, 457, 458), (451, 450, 465, 466), (444, 443, 458, 459), (452, 451, 466, 467), (445, 444, 459, 460), (453, 452, 467, 468), (446, 445, 460, 461), (454, 453, 468, 469), (447, 446, 461, 462), (440, 304, 455), (213, 454, 469), (448, 447, 462, 463), (441, 440, 455, 456), (468, 467, 482, 483), (461, 460, 475, 476), (469, 468, 483, 484), (462, 461, 476, 477), (455, 304, 470), (213, 469, 484), (463, 462, 477, 478), (456, 455, 470, 471), (464, 463, 478, 479), (457, 456, 471, 472), (465, 464, 479, 480), (458, 457, 472, 473), (466, 465, 480, 481), (459, 458, 473, 474), (467, 466, 481, 482), (460, 459, 474, 475), (480, 479, 485, 486), (473, 472, 10, 11), (481, 480, 486, 487), (474, 473, 11, 12), (482, 481, 487, 17), (475, 474, 12, 13), (483, 482, 17, 488), (476, 475, 13, 14), (484, 483, 488, 489), (477, 476, 14, 15), (470, 304, 8), (213, 484, 489), (478, 477, 15, 16), (471, 470, 8, 9), (479, 478, 16, 485), (472, 471, 9, 10), (3, 497, 501, 6), (497, 496, 500, 501), (496, 495, 499, 500), (495, 494, 498, 499), (4, 505, 493, 1), (505, 504, 492, 493), (504, 503, 491, 492), (503, 502, 490, 491), (1, 493, 497, 3), (493, 492, 496, 497), (492, 491, 495, 496), (491, 490, 494, 495), (506, 508, 509, 507), (2, 0, 506, 507), (5, 2, 507, 509), (512, 513, 517, 516), (506, 0, 511, 513), (508, 506, 513, 512), (517, 515, 519, 521), (511, 510, 514, 515), (513, 511, 515, 517), (519, 518, 520, 521), (516, 517, 521, 520), (515, 514, 518, 519)])
_uv = me_cube.uv_layers.new(name='UVMap')
_uv.uv.foreach_set('vector', [0.842, 0.9277, 0.8441, 0.9267, 0.846, 0.9309, 0.8439, 0.9318, 0.8477, 0.9251, 0.8482, 0.9249, 0.8501, 0.929, 0.8496, 0.9292, 0.8468, 0.923, 0.8473, 0.9228, 0.8482, 0.9249, 0.8477, 0.9251, 0.8482, 0.9249, 0.8473, 0.9228, 0.8473, 0.9228, 0.8482, 0.9249, 0.8496, 0.9292, 0.8501, 0.929, 0.851, 0.931, 0.8506, 0.9313, 0.8502, 0.9316, 0.8502, 0.9324, 0.8499, 0.9324, 0.8499, 0.9316, 0.8502, 0.9256, 0.8502, 0.9264, 0.8499, 0.9264, 0.8499, 0.9256, 0.8502, 0.9309, 0.8502, 0.9316, 0.8499, 0.9316, 0.8499, 0.9309, 0.8502, 0.9249, 0.8502, 0.9256, 0.8499, 0.9256, 0.8499, 0.9249, 0.8502, 0.9301, 0.8502, 0.9309, 0.8499, 0.9309, 0.8499, 0.9301, 0.8502, 0.9241, 0.8502, 0.9249, 0.8499, 0.9249, 0.8499, 0.9241, 0.8502, 0.9294, 0.8502, 0.9301, 0.8499, 0.9301, 0.8499, 0.9294, 0.8502, 0.9234, 0.8502, 0.9241, 0.8499, 0.9241, 0.8499, 0.9234, 0.8502, 0.9286, 0.8502, 0.9294, 0.8499, 0.9294, 0.8499, 0.9286, 0.8502, 0.9226, 0.8502, 0.9234, 0.8499, 0.9234, 0.8499, 0.9226, 0.8502, 0.9279, 0.8502, 0.9286, 0.8499, 0.9286, 0.8499, 0.9279, 0.8502, 0.9331, 0.8501, 0.9339, 0.8499, 0.9331, 0.8501, 0.9219, 0.8502, 0.9226, 0.8499, 0.9226, 0.8502, 0.9271, 0.8502, 0.9279, 0.8499, 0.9279, 0.8499, 0.9271, 0.8502, 0.9324, 0.8502, 0.9331, 0.8499, 0.9331, 0.8499, 0.9324, 0.8502, 0.9264, 0.8502, 0.9271, 0.8499, 0.9271, 0.8499, 0.9264, 0.8499, 0.9271, 0.8499, 0.9279, 0.8495, 0.9279, 0.8495, 0.9271, 0.8499, 0.9324, 0.8499, 0.9331, 0.8495, 0.9331, 0.8495, 0.9324, 0.8499, 0.9264, 0.8499, 0.9271, 0.8495, 0.9271, 0.8495, 0.9264, 0.8499, 0.9316, 0.8499, 0.9324, 0.8495, 0.9324, 0.8495, 0.9316, 0.8499, 0.9256, 0.8499, 0.9264, 0.8495, 0.9264, 0.8495, 0.9256, 0.8499, 0.9309, 0.8499, 0.9316, 0.8495, 0.9316, 0.8495, 0.9309, 0.8499, 0.9249, 0.8499, 0.9256, 0.8495, 0.9256, 0.8495, 0.9249, 0.8499, 0.9301, 0.8499, 0.9309, 0.8495, 0.9309, 0.8495, 0.9301, 0.8499, 0.9241, 0.8499, 0.9249, 0.8495, 0.9249, 0.8495, 0.9241, 0.8499, 0.9294, 0.8499, 0.9301, 0.8495, 0.9301, 0.8495, 0.9294, 0.8499, 0.9234, 0.8499, 0.9241, 0.8495, 0.9241, 0.8495, 0.9234, 0.8499, 0.9286, 0.8499, 0.9294, 0.8495, 0.9294, 0.8495, 0.9286, 0.8499, 0.9226, 0.8499, 0.9234, 0.8495, 0.9234, 0.8495, 0.9226, 0.8499, 0.9279, 0.8499, 0.9286, 0.8495, 0.9286, 0.8495, 0.9279, 0.8499, 0.9331, 0.8497, 0.9339, 0.8495, 0.9331, 0.8497, 0.9219, 0.8499, 0.9226, 0.8495, 0.9226, 0.8495, 0.9241, 0.8495, 0.9249, 0.8491, 0.9249, 0.8491, 0.9241, 0.8495, 0.9294, 0.8495, 0.9301, 0.8491, 0.9301, 0.8491, 0.9294, 0.8495, 0.9234, 0.8495, 0.9241, 0.8491, 0.9241, 0.8491, 0.9234, 0.8495, 0.9286, 0.8495, 0.9294, 0.8491, 0.9294, 0.8491, 0.9286, 0.8495, 0.9226, 0.8495, 0.9234, 0.8491, 0.9234, 0.8491, 0.9226, 0.8495, 0.9279, 0.8495, 0.9286, 0.8491, 0.9286, 0.8491, 0.9279, 0.8495, 0.9331, 0.8493, 0.9339, 0.8491, 0.9331, 0.8493, 0.9219, 0.8495, 0.9226, 0.8491, 0.9226, 0.8495, 0.9271, 0.8495, 0.9279, 0.8491, 0.9279, 0.8491, 0.9271, 0.8495, 0.9324, 0.8495, 0.9331, 0.8491, 0.9331, 0.8491, 0.9324, 0.8495, 0.9264, 0.8495, 0.9271, 0.8491, 0.9271, 0.8491, 0.9264, 0.8495, 0.9316, 0.8495, 0.9324, 0.8491, 0.9324, 0.8491, 0.9316, 0.8495, 0.9256, 0.8495, 0.9264, 0.8491, 0.9264, 0.8491, 0.9256, 0.8495, 0.9309, 0.8495, 0.9316, 0.8491, 0.9316, 0.8491, 0.9309, 0.8495, 0.9249, 0.8495, 0.9256, 0.8491, 0.9256, 0.8491, 0.9249, 0.8495, 0.9301, 0.8495, 0.9309, 0.8491, 0.9309, 0.8491, 0.9301, 0.8491, 0.9264, 0.8491, 0.9271, 0.8487, 0.9271, 0.8487, 0.9264, 0.8491, 0.9316, 0.8491, 0.9324, 0.8487, 0.9324, 0.8487, 0.9316, 0.8491, 0.9256, 0.8491, 0.9264, 0.8487, 0.9264, 0.8487, 0.9256, 0.8491, 0.9309, 0.8491, 0.9316, 0.8487, 0.9316, 0.8487, 0.9309, 0.8491, 0.9249, 0.8491, 0.9256, 0.8487, 0.9256, 0.8487, 0.9249, 0.8491, 0.9301, 0.8491, 0.9309, 0.8487, 0.9309, 0.8487, 0.9301, 0.8491, 0.9241, 0.8491, 0.9249, 0.8487, 0.9249, 0.8487, 0.9241, 0.8491, 0.9294, 0.8491, 0.9301, 0.8487, 0.9301, 0.8487, 0.9294, 0.8491, 0.9234, 0.8491, 0.9241, 0.8487, 0.9241, 0.8487, 0.9234, 0.8491, 0.9286, 0.8491, 0.9294, 0.8487, 0.9294, 0.8487, 0.9286, 0.8491, 0.9226, 0.8491, 0.9234, 0.8487, 0.9234, 0.8487, 0.9226, 0.8491, 0.9279, 0.8491, 0.9286, 0.8487, 0.9286, 0.8487, 0.9279, 0.8491, 0.9331, 0.8489, 0.9339, 0.8487, 0.9331, 0.8489, 0.9219, 0.8491, 0.9226, 0.8487, 0.9226, 0.8491, 0.9271, 0.8491, 0.9279, 0.8487, 0.9279, 0.8487, 0.9271, 0.8491, 0.9324, 0.8491, 0.9331, 0.8487, 0.9331, 0.8487, 0.9324, 0.8487, 0.9234, 0.8487, 0.9241, 0.8484, 0.9241, 0.8484, 0.9234, 0.8487, 0.9286, 0.8487, 0.9294, 0.8484, 0.9294, 0.8484, 0.9286, 0.8487, 0.9226, 0.8487, 0.9234, 0.8484, 0.9234, 0.8484, 0.9226, 0.8487, 0.9279, 0.8487, 0.9286, 0.8484, 0.9286, 0.8484, 0.9279, 0.8487, 0.9331, 0.8486, 0.9339, 0.8484, 0.9331, 0.8486, 0.9219, 0.8487, 0.9226, 0.8484, 0.9226, 0.8487, 0.9271, 0.8487, 0.9279, 0.8484, 0.9279, 0.8484, 0.9271, 0.8487, 0.9324, 0.8487, 0.9331, 0.8484, 0.9331, 0.8484, 0.9324, 0.8487, 0.9264, 0.8487, 0.9271, 0.8484, 0.9271, 0.8484, 0.9264, 0.8487, 0.9316, 0.8487, 0.9324, 0.8484, 0.9324, 0.8484, 0.9316, 0.8487, 0.9256, 0.8487, 0.9264, 0.8484, 0.9264, 0.8484, 0.9256, 0.8487, 0.9309, 0.8487, 0.9316, 0.8484, 0.9316, 0.8484, 0.9309, 0.8487, 0.9249, 0.8487, 0.9256, 0.8484, 0.9256, 0.8484, 0.9249, 0.8487, 0.9301, 0.8487, 0.9309, 0.8484, 0.9309, 0.8484, 0.9301, 0.8487, 0.9241, 0.8487, 0.9249, 0.8484, 0.9249, 0.8484, 0.9241, 0.8487, 0.9294, 0.8487, 0.9301, 0.8484, 0.9301, 0.8484, 0.9294, 0.8484, 0.9316, 0.8484, 0.9324, 0.848, 0.9324, 0.848, 0.9316, 0.8484, 0.9256, 0.8484, 0.9264, 0.848, 0.9264, 0.848, 0.9256, 0.8484, 0.9309, 0.8484, 0.9316, 0.848, 0.9316, 0.848, 0.9309, 0.8484, 0.9249, 0.8484, 0.9256, 0.848, 0.9256, 0.848, 0.9249, 0.8484, 0.9301, 0.8484, 0.9309, 0.848, 0.9309, 0.848, 0.9301, 0.8484, 0.9241, 0.8484, 0.9249, 0.848, 0.9249, 0.848, 0.9241, 0.8484, 0.9294, 0.8484, 0.9301, 0.848, 0.9301, 0.848, 0.9294, 0.8484, 0.9234, 0.8484, 0.9241, 0.848, 0.9241, 0.848, 0.9234, 0.8484, 0.9286, 0.8484, 0.9294, 0.848, 0.9294, 0.848, 0.9286, 0.8484, 0.9226, 0.8484, 0.9234, 0.848, 0.9234, 0.848, 0.9226, 0.8484, 0.9279, 0.8484, 0.9286, 0.848, 0.9286, 0.848, 0.9279, 0.8484, 0.9331, 0.8482, 0.9339, 0.848, 0.9331, 0.8482, 0.9219, 0.8484, 0.9226, 0.848, 0.9226, 0.8484, 0.9271, 0.8484, 0.9279, 0.848, 0.9279, 0.848, 0.9271, 0.8484, 0.9324, 0.8484, 0.9331, 0.848, 0.9331, 0.848, 0.9324, 0.8484, 0.9264, 0.8484, 0.9271, 0.848, 0.9271, 0.848, 0.9264, 0.848, 0.9286, 0.848, 0.9294, 0.8476, 0.9294, 0.8476, 0.9286, 0.848, 0.9226, 0.848, 0.9234, 0.8476, 0.9234, 0.8476, 0.9226, 0.848, 0.9279, 0.848, 0.9286, 0.8476, 0.9286, 0.8476, 0.9279, 0.848, 0.9331, 0.8478, 0.9339, 0.8476, 0.9331, 0.8478, 0.9219, 0.848, 0.9226, 0.8476, 0.9226, 0.848, 0.9271, 0.848, 0.9279, 0.8476, 0.9279, 0.8476, 0.9271, 0.848, 0.9324, 0.848, 0.9331, 0.8476, 0.9331, 0.8476, 0.9324, 0.848, 0.9264, 0.848, 0.9271, 0.8476, 0.9271, 0.8476, 0.9264, 0.848, 0.9316, 0.848, 0.9324, 0.8476, 0.9324, 0.8476, 0.9316, 0.848, 0.9256, 0.848, 0.9264, 0.8476, 0.9264, 0.8476, 0.9256, 0.848, 0.9309, 0.848, 0.9316, 0.8476, 0.9316, 0.8476, 0.9309, 0.848, 0.9249, 0.848, 0.9256, 0.8476, 0.9256, 0.8476, 0.9249, 0.848, 0.9301, 0.848, 0.9309, 0.8476, 0.9309, 0.8476, 0.9301, 0.848, 0.9241, 0.848, 0.9249, 0.8476, 0.9249, 0.8476, 0.9241, 0.848, 0.9294, 0.848, 0.9301, 0.8476, 0.9301, 0.8476, 0.9294, 0.848, 0.9234, 0.848, 0.9241, 0.8476, 0.9241, 0.8476, 0.9234, 0.8476, 0.9256, 0.8476, 0.9264, 0.8472, 0.9264, 0.8472, 0.9256, 0.8476, 0.9309, 0.8476, 0.9316, 0.8472, 0.9316, 0.8472, 0.9309, 0.8476, 0.9249, 0.8476, 0.9256, 0.8472, 0.9256, 0.8472, 0.9249, 0.8476, 0.9301, 0.8476, 0.9309, 0.8472, 0.9309, 0.8472, 0.9301, 0.8476, 0.9241, 0.8476, 0.9249, 0.8472, 0.9249, 0.8472, 0.9241, 0.8476, 0.9294, 0.8476, 0.9301, 0.8472, 0.9301, 0.8472, 0.9294, 0.8476, 0.9234, 0.8476, 0.9241, 0.8472, 0.9241, 0.8472, 0.9234, 0.8476, 0.9286, 0.8476, 0.9294, 0.8472, 0.9294, 0.8472, 0.9286, 0.8476, 0.9226, 0.8476, 0.9234, 0.8472, 0.9234, 0.8472, 0.9226, 0.8476, 0.9279, 0.8476, 0.9286, 0.8472, 0.9286, 0.8472, 0.9279, 0.8476, 0.9331, 0.8474, 0.9339, 0.8472, 0.9331, 0.8474, 0.9219, 0.8476, 0.9226, 0.8472, 0.9226, 0.8476, 0.9271, 0.8476, 0.9279, 0.8472, 0.9279, 0.8472, 0.9271, 0.8476, 0.9324, 0.8476, 0.9331, 0.8472, 0.9331, 0.8472, 0.9324, 0.8476, 0.9264, 0.8476, 0.9271, 0.8472, 0.9271, 0.8472, 0.9264, 0.8476, 0.9316, 0.8476, 0.9324, 0.8472, 0.9324, 0.8472, 0.9316, 0.8472, 0.9226, 0.8472, 0.9234, 0.8469, 0.9234, 0.8469, 0.9226, 0.8472, 0.9279, 0.8472, 0.9286, 0.8469, 0.9286, 0.8469, 0.9279, 0.8472, 0.9331, 0.8471, 0.9339, 0.8469, 0.9331, 0.8471, 0.9219, 0.8472, 0.9226, 0.8469, 0.9226, 0.8472, 0.9271, 0.8472, 0.9279, 0.8469, 0.9279, 0.8469, 0.9271, 0.8472, 0.9324, 0.8472, 0.9331, 0.8469, 0.9331, 0.8469, 0.9324, 0.8472, 0.9264, 0.8472, 0.9271, 0.8469, 0.9271, 0.8469, 0.9264, 0.8472, 0.9316, 0.8472, 0.9324, 0.8469, 0.9324, 0.8469, 0.9316, 0.8472, 0.9256, 0.8472, 0.9264, 0.8469, 0.9264, 0.8469, 0.9256, 0.8472, 0.9309, 0.8472, 0.9316, 0.8469, 0.9316, 0.8469, 0.9309, 0.8472, 0.9249, 0.8472, 0.9256, 0.8469, 0.9256, 0.8469, 0.9249, 0.8472, 0.9301, 0.8472, 0.9309, 0.8469, 0.9309, 0.8469, 0.9301, 0.8472, 0.9241, 0.8472, 0.9249, 0.8469, 0.9249, 0.8469, 0.9241, 0.8472, 0.9294, 0.8472, 0.9301, 0.8469, 0.9301, 0.8469, 0.9294, 0.8472, 0.9234, 0.8472, 0.9241, 0.8469, 0.9241, 0.8469, 0.9234, 0.8472, 0.9286, 0.8472, 0.9294, 0.8469, 0.9294, 0.8469, 0.9286, 0.8469, 0.9309, 0.8469, 0.9316, 0.8465, 0.9316, 0.8465, 0.9309, 0.8469, 0.9249, 0.8469, 0.9256, 0.8465, 0.9256, 0.8465, 0.9249, 0.8469, 0.9301, 0.8469, 0.9309, 0.8465, 0.9309, 0.8465, 0.9301, 0.8469, 0.9241, 0.8469, 0.9249, 0.8465, 0.9249, 0.8465, 0.9241, 0.8469, 0.9294, 0.8469, 0.9301, 0.8465, 0.9301, 0.8465, 0.9294, 0.8469, 0.9234, 0.8469, 0.9241, 0.8465, 0.9241, 0.8465, 0.9234, 0.8469, 0.9286, 0.8469, 0.9294, 0.8465, 0.9294, 0.8465, 0.9286, 0.8469, 0.9226, 0.8469, 0.9234, 0.8465, 0.9234, 0.8465, 0.9226, 0.8469, 0.9279, 0.8469, 0.9286, 0.8465, 0.9286, 0.8465, 0.9279, 0.8469, 0.9331, 0.8467, 0.9339, 0.8465, 0.9331, 0.8467, 0.9219, 0.8469, 0.9226, 0.8465, 0.9226, 0.8469, 0.9271, 0.8469, 0.9279, 0.8465, 0.9279, 0.8465, 0.9271, 0.8469, 0.9324, 0.8469, 0.9331, 0.8465, 0.9331, 0.8465, 0.9324, 0.8469, 0.9264, 0.8469, 0.9271, 0.8465, 0.9271, 0.8465, 0.9264, 0.8469, 0.9316, 0.8469, 0.9324, 0.8465, 0.9324, 0.8465, 0.9316, 0.8469, 0.9256, 0.8469, 0.9264, 0.8465, 0.9264, 0.8465, 0.9256, 0.8465, 0.9279, 0.8465, 0.9286, 0.8461, 0.9286, 0.8461, 0.9279, 0.8465, 0.9331, 0.8463, 0.9339, 0.8461, 0.9331, 0.8463, 0.9219, 0.8465, 0.9226, 0.8461, 0.9226, 0.8465, 0.9271, 0.8465, 0.9279, 0.8461, 0.9279, 0.8461, 0.9271, 0.8465, 0.9324, 0.8465, 0.9331, 0.8461, 0.9331, 0.8461, 0.9324, 0.8465, 0.9264, 0.8465, 0.9271, 0.8461, 0.9271, 0.8461, 0.9264, 0.8465, 0.9316, 0.8465, 0.9324, 0.8461, 0.9324, 0.8461, 0.9316, 0.8465, 0.9256, 0.8465, 0.9264, 0.8461, 0.9264, 0.8461, 0.9256, 0.8465, 0.9309, 0.8465, 0.9316, 0.8461, 0.9316, 0.8461, 0.9309, 0.8465, 0.9249, 0.8465, 0.9256, 0.8461, 0.9256, 0.8461, 0.9249, 0.8465, 0.9301, 0.8465, 0.9309, 0.8461, 0.9309, 0.8461, 0.9301, 0.8465, 0.9241, 0.8465, 0.9249, 0.8461, 0.9249, 0.8461, 0.9241, 0.8465, 0.9294, 0.8465, 0.9301, 0.8461, 0.9301, 0.8461, 0.9294, 0.8465, 0.9234, 0.8465, 0.9241, 0.8461, 0.9241, 0.8461, 0.9234, 0.8465, 0.9286, 0.8465, 0.9294, 0.8461, 0.9294, 0.8461, 0.9286, 0.8465, 0.9226, 0.8465, 0.9234, 0.8461, 0.9234, 0.8461, 0.9226, 0.8461, 0.9249, 0.8461, 0.9256, 0.8457, 0.9256, 0.8457, 0.9249, 0.8461, 0.9301, 0.8461, 0.9309, 0.8457, 0.9309, 0.8457, 0.9301, 0.8461, 0.9241, 0.8461, 0.9249, 0.8457, 0.9249, 0.8457, 0.9241, 0.8461, 0.9294, 0.8461, 0.9301, 0.8457, 0.9301, 0.8457, 0.9294, 0.8461, 0.9234, 0.8461, 0.9241, 0.8457, 0.9241, 0.8457, 0.9234, 0.8461, 0.9286, 0.8461, 0.9294, 0.8457, 0.9294, 0.8457, 0.9286, 0.8461, 0.9226, 0.8461, 0.9234, 0.8457, 0.9234, 0.8457, 0.9226, 0.8461, 0.9279, 0.8461, 0.9286, 0.8457, 0.9286, 0.8457, 0.9279, 0.8461, 0.9331, 0.8459, 0.9339, 0.8457, 0.9331, 0.8459, 0.9219, 0.8461, 0.9226, 0.8457, 0.9226, 0.8461, 0.9271, 0.8461, 0.9279, 0.8457, 0.9279, 0.8457, 0.9271, 0.8461, 0.9324, 0.8461, 0.9331, 0.8457, 0.9331, 0.8457, 0.9324, 0.8461, 0.9264, 0.8461, 0.9271, 0.8457, 0.9271, 0.8457, 0.9264, 0.8461, 0.9316, 0.8461, 0.9324, 0.8457, 0.9324, 0.8457, 0.9316, 0.8461, 0.9256, 0.8461, 0.9264, 0.8457, 0.9264, 0.8457, 0.9256, 0.8461, 0.9309, 0.8461, 0.9316, 0.8457, 0.9316, 0.8457, 0.9309, 0.8456, 0.9219, 0.8457, 0.9226, 0.8454, 0.9226, 0.8457, 0.9271, 0.8457, 0.9279, 0.8454, 0.9279, 0.8454, 0.9271, 0.8457, 0.9324, 0.8457, 0.9331, 0.8454, 0.9331, 0.8454, 0.9324, 0.8457, 0.9264, 0.8457, 0.9271, 0.8454, 0.9271, 0.8454, 0.9264, 0.8457, 0.9316, 0.8457, 0.9324, 0.8454, 0.9324, 0.8454, 0.9316, 0.8457, 0.9256, 0.8457, 0.9264, 0.8454, 0.9264, 0.8454, 0.9256, 0.8457, 0.9309, 0.8457, 0.9316, 0.8454, 0.9316, 0.8454, 0.9309, 0.8457, 0.9249, 0.8457, 0.9256, 0.8454, 0.9256, 0.8454, 0.9249, 0.8457, 0.9301, 0.8457, 0.9309, 0.8454, 0.9309, 0.8454, 0.9301, 0.8457, 0.9241, 0.8457, 0.9249, 0.8454, 0.9249, 0.8454, 0.9241, 0.8457, 0.9294, 0.8457, 0.9301, 0.8454, 0.9301, 0.8454, 0.9294, 0.8457, 0.9234, 0.8457, 0.9241, 0.8454, 0.9241, 0.8454, 0.9234, 0.8457, 0.9286, 0.8457, 0.9294, 0.8454, 0.9294, 0.8454, 0.9286, 0.8457, 0.9226, 0.8457, 0.9234, 0.8454, 0.9234, 0.8454, 0.9226, 0.8457, 0.9279, 0.8457, 0.9286, 0.8454, 0.9286, 0.8454, 0.9279, 0.8457, 0.9331, 0.8456, 0.9339, 0.8454, 0.9331, 0.8454, 0.9241, 0.8454, 0.9249, 0.845, 0.9249, 0.845, 0.9241, 0.8454, 0.9294, 0.8454, 0.9301, 0.845, 0.9301, 0.845, 0.9294, 0.8454, 0.9234, 0.8454, 0.9241, 0.845, 0.9241, 0.845, 0.9234, 0.8454, 0.9286, 0.8454, 0.9294, 0.845, 0.9294, 0.845, 0.9286, 0.8454, 0.9226, 0.8454, 0.9234, 0.845, 0.9234, 0.845, 0.9226, 0.8454, 0.9279, 0.8454, 0.9286, 0.845, 0.9286, 0.845, 0.9279, 0.8454, 0.9331, 0.8452, 0.9339, 0.845, 0.9331, 0.8452, 0.9219, 0.8454, 0.9226, 0.845, 0.9226, 0.8454, 0.9271, 0.8454, 0.9279, 0.845, 0.9279, 0.845, 0.9271, 0.8454, 0.9324, 0.8454, 0.9331, 0.845, 0.9331, 0.845, 0.9324, 0.8454, 0.9264, 0.8454, 0.9271, 0.845, 0.9271, 0.845, 0.9264, 0.8454, 0.9316, 0.8454, 0.9324, 0.845, 0.9324, 0.845, 0.9316, 0.8454, 0.9256, 0.8454, 0.9264, 0.845, 0.9264, 0.845, 0.9256, 0.8454, 0.9309, 0.8454, 0.9316, 0.845, 0.9316, 0.845, 0.9309, 0.8454, 0.9249, 0.8454, 0.9256, 0.845, 0.9256, 0.845, 0.9249, 0.8454, 0.9301, 0.8454, 0.9309, 0.845, 0.9309, 0.845, 0.9301, 0.845, 0.9324, 0.845, 0.9331, 0.8446, 0.9331, 0.8446, 0.9324, 0.845, 0.9264, 0.845, 0.9271, 0.8446, 0.9271, 0.8446, 0.9264, 0.845, 0.9316, 0.845, 0.9324, 0.8446, 0.9324, 0.8446, 0.9316, 0.845, 0.9256, 0.845, 0.9264, 0.8446, 0.9264, 0.8446, 0.9256, 0.845, 0.9309, 0.845, 0.9316, 0.8446, 0.9316, 0.8446, 0.9309, 0.845, 0.9249, 0.845, 0.9256, 0.8446, 0.9256, 0.8446, 0.9249, 0.845, 0.9301, 0.845, 0.9309, 0.8446, 0.9309, 0.8446, 0.9301, 0.845, 0.9241, 0.845, 0.9249, 0.8446, 0.9249, 0.8446, 0.9241, 0.845, 0.9294, 0.845, 0.9301, 0.8446, 0.9301, 0.8446, 0.9294, 0.845, 0.9234, 0.845, 0.9241, 0.8446, 0.9241, 0.8446, 0.9234, 0.845, 0.9286, 0.845, 0.9294, 0.8446, 0.9294, 0.8446, 0.9286, 0.845, 0.9226, 0.845, 0.9234, 0.8446, 0.9234, 0.8446, 0.9226, 0.845, 0.9279, 0.845, 0.9286, 0.8446, 0.9286, 0.8446, 0.9279, 0.845, 0.9331, 0.8448, 0.9339, 0.8446, 0.9331, 0.8448, 0.9219, 0.845, 0.9226, 0.8446, 0.9226, 0.845, 0.9271, 0.845, 0.9279, 0.8446, 0.9279, 0.8446, 0.9271, 0.8446, 0.9294, 0.8446, 0.9301, 0.8442, 0.9301, 0.8442, 0.9294, 0.8446, 0.9234, 0.8446, 0.9241, 0.8442, 0.9241, 0.8442, 0.9234, 0.8446, 0.9286, 0.8446, 0.9294, 0.8442, 0.9294, 0.8442, 0.9286, 0.8446, 0.9226, 0.8446, 0.9234, 0.8442, 0.9234, 0.8442, 0.9226, 0.8446, 0.9279, 0.8446, 0.9286, 0.8442, 0.9286, 0.8442, 0.9279, 0.8446, 0.9331, 0.8444, 0.9339, 0.8442, 0.9331, 0.8444, 0.9219, 0.8446, 0.9226, 0.8442, 0.9226, 0.8446, 0.9271, 0.8446, 0.9279, 0.8442, 0.9279, 0.8442, 0.9271, 0.8446, 0.9324, 0.8446, 0.9331, 0.8442, 0.9331, 0.8442, 0.9324, 0.8446, 0.9264, 0.8446, 0.9271, 0.8442, 0.9271, 0.8442, 0.9264, 0.8446, 0.9316, 0.8446, 0.9324, 0.8442, 0.9324, 0.8442, 0.9316, 0.8446, 0.9256, 0.8446, 0.9264, 0.8442, 0.9264, 0.8442, 0.9256, 0.8446, 0.9309, 0.8446, 0.9316, 0.8442, 0.9316, 0.8442, 0.9309, 0.8446, 0.9249, 0.8446, 0.9256, 0.8442, 0.9256, 0.8442, 0.9249, 0.8446, 0.9301, 0.8446, 0.9309, 0.8442, 0.9309, 0.8442, 0.9301, 0.8446, 0.9241, 0.8446, 0.9249, 0.8442, 0.9249, 0.8442, 0.9241, 0.8442, 0.9264, 0.8442, 0.9271, 0.8439, 0.9271, 0.8439, 0.9264, 0.8442, 0.9316, 0.8442, 0.9324, 0.8439, 0.9324, 0.8439, 0.9316, 0.8442, 0.9256, 0.8442, 0.9264, 0.8439, 0.9264, 0.8439, 0.9256, 0.8442, 0.9309, 0.8442, 0.9316, 0.8439, 0.9316, 0.8439, 0.9309, 0.8442, 0.9249, 0.8442, 0.9256, 0.8439, 0.9256, 0.8439, 0.9249, 0.8442, 0.9301, 0.8442, 0.9309, 0.8439, 0.9309, 0.8439, 0.9301, 0.8442, 0.9241, 0.8442, 0.9249, 0.8439, 0.9249, 0.8439, 0.9241, 0.8442, 0.9294, 0.8442, 0.9301, 0.8439, 0.9301, 0.8439, 0.9294, 0.8442, 0.9234, 0.8442, 0.9241, 0.8439, 0.9241, 0.8439, 0.9234, 0.8442, 0.9286, 0.8442, 0.9294, 0.8439, 0.9294, 0.8439, 0.9286, 0.8442, 0.9226, 0.8442, 0.9234, 0.8439, 0.9234, 0.8439, 0.9226, 0.8442, 0.9279, 0.8442, 0.9286, 0.8439, 0.9286, 0.8439, 0.9279, 0.8442, 0.9331, 0.8441, 0.9339, 0.8439, 0.9331, 0.8441, 0.9219, 0.8442, 0.9226, 0.8439, 0.9226, 0.8442, 0.9271, 0.8442, 0.9279, 0.8439, 0.9279, 0.8439, 0.9271, 0.8442, 0.9324, 0.8442, 0.9331, 0.8439, 0.9331, 0.8439, 0.9324, 0.8439, 0.9234, 0.8439, 0.9241, 0.8435, 0.9241, 0.8435, 0.9234, 0.8439, 0.9286, 0.8439, 0.9294, 0.8435, 0.9294, 0.8435, 0.9286, 0.8439, 0.9226, 0.8439, 0.9234, 0.8435, 0.9234, 0.8435, 0.9226, 0.8439, 0.9279, 0.8439, 0.9286, 0.8435, 0.9286, 0.8435, 0.9279, 0.8439, 0.9331, 0.8437, 0.9339, 0.8435, 0.9331, 0.8437, 0.9219, 0.8439, 0.9226, 0.8435, 0.9226, 0.8439, 0.9271, 0.8439, 0.9279, 0.8435, 0.9279, 0.8435, 0.9271, 0.8439, 0.9324, 0.8439, 0.9331, 0.8435, 0.9331, 0.8435, 0.9324, 0.8439, 0.9264, 0.8439, 0.9271, 0.8435, 0.9271, 0.8435, 0.9264, 0.8439, 0.9316, 0.8439, 0.9324, 0.8435, 0.9324, 0.8435, 0.9316, 0.8439, 0.9256, 0.8439, 0.9264, 0.8435, 0.9264, 0.8435, 0.9256, 0.8439, 0.9309, 0.8439, 0.9316, 0.8435, 0.9316, 0.8435, 0.9309, 0.8439, 0.9249, 0.8439, 0.9256, 0.8435, 0.9256, 0.8435, 0.9249, 0.8439, 0.9301, 0.8439, 0.9309, 0.8435, 0.9309, 0.8435, 0.9301, 0.8439, 0.9241, 0.8439, 0.9249, 0.8435, 0.9249, 0.8435, 0.9241, 0.8439, 0.9294, 0.8439, 0.9301, 0.8435, 0.9301, 0.8435, 0.9294, 0.8435, 0.9316, 0.8435, 0.9324, 0.8431, 0.9324, 0.8431, 0.9316, 0.8435, 0.9256, 0.8435, 0.9264, 0.8431, 0.9264, 0.8431, 0.9256, 0.8435, 0.9309, 0.8435, 0.9316, 0.8431, 0.9316, 0.8431, 0.9309, 0.8435, 0.9249, 0.8435, 0.9256, 0.8431, 0.9256, 0.8431, 0.9249, 0.8435, 0.9301, 0.8435, 0.9309, 0.8431, 0.9309, 0.8431, 0.9301, 0.8435, 0.9241, 0.8435, 0.9249, 0.8431, 0.9249, 0.8431, 0.9241, 0.8435, 0.9294, 0.8435, 0.9301, 0.8431, 0.9301, 0.8431, 0.9294, 0.8435, 0.9234, 0.8435, 0.9241, 0.8431, 0.9241, 0.8431, 0.9234, 0.8435, 0.9286, 0.8435, 0.9294, 0.8431, 0.9294, 0.8431, 0.9286, 0.8435, 0.9226, 0.8435, 0.9234, 0.8431, 0.9234, 0.8431, 0.9226, 0.8435, 0.9279, 0.8435, 0.9286, 0.8431, 0.9286, 0.8431, 0.9279, 0.8435, 0.9331, 0.8433, 0.9339, 0.8431, 0.9331, 0.8433, 0.9219, 0.8435, 0.9226, 0.8431, 0.9226, 0.8435, 0.9271, 0.8435, 0.9279, 0.8431, 0.9279, 0.8431, 0.9271, 0.8435, 0.9324, 0.8435, 0.9331, 0.8431, 0.9331, 0.8431, 0.9324, 0.8435, 0.9264, 0.8435, 0.9271, 0.8431, 0.9271, 0.8431, 0.9264, 0.8431, 0.9286, 0.8431, 0.9294, 0.8427, 0.9294, 0.8427, 0.9286, 0.8431, 0.9226, 0.8431, 0.9234, 0.8427, 0.9234, 0.8427, 0.9226, 0.8431, 0.9279, 0.8431, 0.9286, 0.8427, 0.9286, 0.8427, 0.9279, 0.8431, 0.9331, 0.8429, 0.9339, 0.8427, 0.9331, 0.8429, 0.9219, 0.8431, 0.9226, 0.8427, 0.9226, 0.8431, 0.9271, 0.8431, 0.9279, 0.8427, 0.9279, 0.8427, 0.9271, 0.8431, 0.9324, 0.8431, 0.9331, 0.8427, 0.9331, 0.8427, 0.9324, 0.8431, 0.9264, 0.8431, 0.9271, 0.8427, 0.9271, 0.8427, 0.9264, 0.8431, 0.9316, 0.8431, 0.9324, 0.8427, 0.9324, 0.8427, 0.9316, 0.8431, 0.9256, 0.8431, 0.9264, 0.8427, 0.9264, 0.8427, 0.9256, 0.8431, 0.9309, 0.8431, 0.9316, 0.8427, 0.9316, 0.8427, 0.9309, 0.8431, 0.9249, 0.8431, 0.9256, 0.8427, 0.9256, 0.8427, 0.9249, 0.8431, 0.9301, 0.8431, 0.9309, 0.8427, 0.9309, 0.8427, 0.9301, 0.8431, 0.9241, 0.8431, 0.9249, 0.8427, 0.9249, 0.8427, 0.9241, 0.8431, 0.9294, 0.8431, 0.9301, 0.8427, 0.9301, 0.8427, 0.9294, 0.8431, 0.9234, 0.8431, 0.9241, 0.8427, 0.9241, 0.8427, 0.9234, 0.8427, 0.9256, 0.8427, 0.9264, 0.8424, 0.9264, 0.8424, 0.9256, 0.8427, 0.9309, 0.8427, 0.9316, 0.8424, 0.9316, 0.8424, 0.9309, 0.8427, 0.9249, 0.8427, 0.9256, 0.8424, 0.9256, 0.8424, 0.9249, 0.8427, 0.9301, 0.8427, 0.9309, 0.8424, 0.9309, 0.8424, 0.9301, 0.8427, 0.9241, 0.8427, 0.9249, 0.8424, 0.9249, 0.8424, 0.9241, 0.8427, 0.9294, 0.8427, 0.9301, 0.8424, 0.9301, 0.8424, 0.9294, 0.8427, 0.9234, 0.8427, 0.9241, 0.8424, 0.9241, 0.8424, 0.9234, 0.8427, 0.9286, 0.8427, 0.9294, 0.8424, 0.9294, 0.8424, 0.9286, 0.8427, 0.9226, 0.8427, 0.9234, 0.8424, 0.9234, 0.8424, 0.9226, 0.8427, 0.9279, 0.8427, 0.9286, 0.8424, 0.9286, 0.8424, 0.9279, 0.8427, 0.9331, 0.8426, 0.9339, 0.8424, 0.9331, 0.8426, 0.9219, 0.8427, 0.9226, 0.8424, 0.9226, 0.8427, 0.9271, 0.8427, 0.9279, 0.8424, 0.9279, 0.8424, 0.9271, 0.8427, 0.9324, 0.8427, 0.9331, 0.8424, 0.9331, 0.8424, 0.9324, 0.8427, 0.9264, 0.8427, 0.9271, 0.8424, 0.9271, 0.8424, 0.9264, 0.8427, 0.9316, 0.8427, 0.9324, 0.8424, 0.9324, 0.8424, 0.9316, 0.8424, 0.9226, 0.8424, 0.9234, 0.842, 0.9234, 0.842, 0.9226, 0.8424, 0.9279, 0.8424, 0.9286, 0.842, 0.9286, 0.842, 0.9279, 0.8424, 0.9331, 0.8422, 0.9339, 0.842, 0.9331, 0.8422, 0.9219, 0.8424, 0.9226, 0.842, 0.9226, 0.8424, 0.9271, 0.8424, 0.9279, 0.842, 0.9279, 0.842, 0.9271, 0.8424, 0.9324, 0.8424, 0.9331, 0.842, 0.9331, 0.842, 0.9324, 0.8424, 0.9264, 0.8424, 0.9271, 0.842, 0.9271, 0.842, 0.9264, 0.8424, 0.9316, 0.8424, 0.9324, 0.842, 0.9324, 0.842, 0.9316, 0.8424, 0.9256, 0.8424, 0.9264, 0.842, 0.9264, 0.842, 0.9256, 0.8424, 0.9309, 0.8424, 0.9316, 0.842, 0.9316, 0.842, 0.9309, 0.8424, 0.9249, 0.8424, 0.9256, 0.842, 0.9256, 0.842, 0.9249, 0.8424, 0.9301, 0.8424, 0.9309, 0.842, 0.9309, 0.842, 0.9301, 0.8424, 0.9241, 0.8424, 0.9249, 0.842, 0.9249, 0.842, 0.9241, 0.8424, 0.9294, 0.8424, 0.9301, 0.842, 0.9301, 0.842, 0.9294, 0.8424, 0.9234, 0.8424, 0.9241, 0.842, 0.9241, 0.842, 0.9234, 0.8424, 0.9286, 0.8424, 0.9294, 0.842, 0.9294, 0.842, 0.9286, 0.842, 0.9249, 0.842, 0.9256, 0.8416, 0.9256, 0.8416, 0.9249, 0.842, 0.9301, 0.842, 0.9309, 0.8416, 0.9309, 0.8416, 0.9301, 0.842, 0.9241, 0.842, 0.9249, 0.8416, 0.9249, 0.8416, 0.9241, 0.842, 0.9294, 0.842, 0.9301, 0.8416, 0.9301, 0.8416, 0.9294, 0.842, 0.9234, 0.842, 0.9241, 0.8416, 0.9241, 0.8416, 0.9234, 0.842, 0.9286, 0.842, 0.9294, 0.8416, 0.9294, 0.8416, 0.9286, 0.842, 0.9226, 0.842, 0.9234, 0.8416, 0.9234, 0.8416, 0.9226, 0.842, 0.9279, 0.842, 0.9286, 0.8416, 0.9286, 0.8416, 0.9279, 0.842, 0.9331, 0.8418, 0.9339, 0.8416, 0.9331, 0.8418, 0.9219, 0.842, 0.9226, 0.8416, 0.9226, 0.842, 0.9271, 0.842, 0.9279, 0.8416, 0.9279, 0.8416, 0.9271, 0.842, 0.9324, 0.842, 0.9331, 0.8416, 0.9331, 0.8416, 0.9324, 0.842, 0.9264, 0.842, 0.9271, 0.8416, 0.9271, 0.8416, 0.9264, 0.842, 0.9316, 0.842, 0.9324, 0.8416, 0.9324, 0.8416, 0.9316, 0.842, 0.9256, 0.842, 0.9264, 0.8416, 0.9264, 0.8416, 0.9256, 0.842, 0.9309, 0.842, 0.9316, 0.8416, 0.9316, 0.8416, 0.9309, 0.8416, 0.9331, 0.8414, 0.9339, 0.8412, 0.9331, 0.8414, 0.9219, 0.8416, 0.9226, 0.8412, 0.9226, 0.8416, 0.9271, 0.8416, 0.9279, 0.8412, 0.9279, 0.8412, 0.9271, 0.8416, 0.9324, 0.8416, 0.9331, 0.8412, 0.9331, 0.8412, 0.9324, 0.8416, 0.9264, 0.8416, 0.9271, 0.8412, 0.9271, 0.8412, 0.9264, 0.8416, 0.9316, 0.8416, 0.9324, 0.8412, 0.9324, 0.8412, 0.9316, 0.8416, 0.9256, 0.8416, 0.9264, 0.8412, 0.9264, 0.8412, 0.9256, 0.8416, 0.9309, 0.8416, 0.9316, 0.8412, 0.9316, 0.8412, 0.9309, 0.8416, 0.9249, 0.8416, 0.9256, 0.8412, 0.9256, 0.8412, 0.9249, 0.8416, 0.9301, 0.8416, 0.9309, 0.8412, 0.9309, 0.8412, 0.9301, 0.8416, 0.9241, 0.8416, 0.9249, 0.8412, 0.9249, 0.8412, 0.9241, 0.8416, 0.9294, 0.8416, 0.9301, 0.8412, 0.9301, 0.8412, 0.9294, 0.8416, 0.9234, 0.8416, 0.9241, 0.8412, 0.9241, 0.8412, 0.9234, 0.8416, 0.9286, 0.8416, 0.9294, 0.8412, 0.9294, 0.8412, 0.9286, 0.8416, 0.9226, 0.8416, 0.9234, 0.8412, 0.9234, 0.8412, 0.9226, 0.8416, 0.9279, 0.8416, 0.9286, 0.8412, 0.9286, 0.8412, 0.9279, 0.8532, 0.9301, 0.8532, 0.9309, 0.8529, 0.9309, 0.8529, 0.9301, 0.8532, 0.9241, 0.8532, 0.9249, 0.8529, 0.9249, 0.8529, 0.9241, 0.8532, 0.9294, 0.8532, 0.9301, 0.8529, 0.9301, 0.8529, 0.9294, 0.8532, 0.9234, 0.8532, 0.9241, 0.8529, 0.9241, 0.8529, 0.9234, 0.8532, 0.9286, 0.8532, 0.9294, 0.8529, 0.9294, 0.8529, 0.9286, 0.8532, 0.9226, 0.8532, 0.9234, 0.8529, 0.9234, 0.8529, 0.9226, 0.8532, 0.9279, 0.8532, 0.9286, 0.8529, 0.9286, 0.8529, 0.9279, 0.8532, 0.9331, 0.8531, 0.9339, 0.8529, 0.9331, 0.8531, 0.9219, 0.8532, 0.9226, 0.8529, 0.9226, 0.8532, 0.9271, 0.8532, 0.9279, 0.8529, 0.9279, 0.8529, 0.9271, 0.8532, 0.9324, 0.8532, 0.9331, 0.8529, 0.9331, 0.8529, 0.9324, 0.8532, 0.9264, 0.8532, 0.9271, 0.8529, 0.9271, 0.8529, 0.9264, 0.8532, 0.9316, 0.8532, 0.9324, 0.8529, 0.9324, 0.8529, 0.9316, 0.8532, 0.9256, 0.8532, 0.9264, 0.8529, 0.9264, 0.8529, 0.9256, 0.8532, 0.9309, 0.8532, 0.9316, 0.8529, 0.9316, 0.8529, 0.9309, 0.8532, 0.9249, 0.8532, 0.9256, 0.8529, 0.9256, 0.8529, 0.9249, 0.8529, 0.9271, 0.8529, 0.9279, 0.8525, 0.9279, 0.8525, 0.9271, 0.8529, 0.9324, 0.8529, 0.9331, 0.8525, 0.9331, 0.8525, 0.9324, 0.8529, 0.9264, 0.8529, 0.9271, 0.8525, 0.9271, 0.8525, 0.9264, 0.8529, 0.9316, 0.8529, 0.9324, 0.8525, 0.9324, 0.8525, 0.9316, 0.8529, 0.9256, 0.8529, 0.9264, 0.8525, 0.9264, 0.8525, 0.9256, 0.8529, 0.9309, 0.8529, 0.9316, 0.8525, 0.9316, 0.8525, 0.9309, 0.8529, 0.9249, 0.8529, 0.9256, 0.8525, 0.9256, 0.8525, 0.9249, 0.8529, 0.9301, 0.8529, 0.9309, 0.8525, 0.9309, 0.8525, 0.9301, 0.8529, 0.9241, 0.8529, 0.9249, 0.8525, 0.9249, 0.8525, 0.9241, 0.8529, 0.9294, 0.8529, 0.9301, 0.8525, 0.9301, 0.8525, 0.9294, 0.8529, 0.9234, 0.8529, 0.9241, 0.8525, 0.9241, 0.8525, 0.9234, 0.8529, 0.9286, 0.8529, 0.9294, 0.8525, 0.9294, 0.8525, 0.9286, 0.8529, 0.9226, 0.8529, 0.9234, 0.8525, 0.9234, 0.8525, 0.9226, 0.8529, 0.9279, 0.8529, 0.9286, 0.8525, 0.9286, 0.8525, 0.9279, 0.8529, 0.9331, 0.8527, 0.9339, 0.8525, 0.9331, 0.8527, 0.9219, 0.8529, 0.9226, 0.8525, 0.9226, 0.8525, 0.9241, 0.8525, 0.9249, 0.8521, 0.9249, 0.8521, 0.9241, 0.8525, 0.9294, 0.8525, 0.9301, 0.8521, 0.9301, 0.8521, 0.9294, 0.8525, 0.9234, 0.8525, 0.9241, 0.8521, 0.9241, 0.8521, 0.9234, 0.8525, 0.9286, 0.8525, 0.9294, 0.8521, 0.9294, 0.8521, 0.9286, 0.8525, 0.9226, 0.8525, 0.9234, 0.8521, 0.9234, 0.8521, 0.9226, 0.8525, 0.9279, 0.8525, 0.9286, 0.8521, 0.9286, 0.8521, 0.9279, 0.8525, 0.9331, 0.8523, 0.9339, 0.8521, 0.9331, 0.8523, 0.9219, 0.8525, 0.9226, 0.8521, 0.9226, 0.8525, 0.9271, 0.8525, 0.9279, 0.8521, 0.9279, 0.8521, 0.9271, 0.8525, 0.9324, 0.8525, 0.9331, 0.8521, 0.9331, 0.8521, 0.9324, 0.8525, 0.9264, 0.8525, 0.9271, 0.8521, 0.9271, 0.8521, 0.9264, 0.8525, 0.9316, 0.8525, 0.9324, 0.8521, 0.9324, 0.8521, 0.9316, 0.8525, 0.9256, 0.8525, 0.9264, 0.8521, 0.9264, 0.8521, 0.9256, 0.8525, 0.9309, 0.8525, 0.9316, 0.8521, 0.9316, 0.8521, 0.9309, 0.8525, 0.9249, 0.8525, 0.9256, 0.8521, 0.9256, 0.8521, 0.9249, 0.8525, 0.9301, 0.8525, 0.9309, 0.8521, 0.9309, 0.8521, 0.9301, 0.8521, 0.9324, 0.8521, 0.9331, 0.8517, 0.9331, 0.8517, 0.9324, 0.8521, 0.9264, 0.8521, 0.9271, 0.8517, 0.9271, 0.8517, 0.9264, 0.8521, 0.9316, 0.8521, 0.9324, 0.8517, 0.9324, 0.8517, 0.9316, 0.8521, 0.9256, 0.8521, 0.9264, 0.8517, 0.9264, 0.8517, 0.9256, 0.8521, 0.9309, 0.8521, 0.9316, 0.8517, 0.9316, 0.8517, 0.9309, 0.8521, 0.9249, 0.8521, 0.9256, 0.8517, 0.9256, 0.8517, 0.9249, 0.8521, 0.9301, 0.8521, 0.9309, 0.8517, 0.9309, 0.8517, 0.9301, 0.8521, 0.9241, 0.8521, 0.9249, 0.8517, 0.9249, 0.8517, 0.9241, 0.8521, 0.9294, 0.8521, 0.9301, 0.8517, 0.9301, 0.8517, 0.9294, 0.8521, 0.9234, 0.8521, 0.9241, 0.8517, 0.9241, 0.8517, 0.9234, 0.8521, 0.9286, 0.8521, 0.9294, 0.8517, 0.9294, 0.8517, 0.9286, 0.8521, 0.9226, 0.8521, 0.9234, 0.8517, 0.9234, 0.8517, 0.9226, 0.8521, 0.9279, 0.8521, 0.9286, 0.8517, 0.9286, 0.8517, 0.9279, 0.8521, 0.9331, 0.8519, 0.9339, 0.8517, 0.9331, 0.8519, 0.9219, 0.8521, 0.9226, 0.8517, 0.9226, 0.8521, 0.9271, 0.8521, 0.9279, 0.8517, 0.9279, 0.8517, 0.9271, 0.8517, 0.9294, 0.8517, 0.9301, 0.8514, 0.9301, 0.8514, 0.9294, 0.8517, 0.9234, 0.8517, 0.9241, 0.8514, 0.9241, 0.8514, 0.9234, 0.8517, 0.9286, 0.8517, 0.9294, 0.8514, 0.9294, 0.8514, 0.9286, 0.8517, 0.9226, 0.8517, 0.9234, 0.8514, 0.9234, 0.8514, 0.9226, 0.8517, 0.9279, 0.8517, 0.9286, 0.8514, 0.9286, 0.8514, 0.9279, 0.8517, 0.9331, 0.8516, 0.9339, 0.8514, 0.9331, 0.8516, 0.9219, 0.8517, 0.9226, 0.8514, 0.9226, 0.8517, 0.9271, 0.8517, 0.9279, 0.8514, 0.9279, 0.8514, 0.9271, 0.8517, 0.9324, 0.8517, 0.9331, 0.8514, 0.9331, 0.8514, 0.9324, 0.8517, 0.9264, 0.8517, 0.9271, 0.8514, 0.9271, 0.8514, 0.9264, 0.8517, 0.9316, 0.8517, 0.9324, 0.8514, 0.9324, 0.8514, 0.9316, 0.8517, 0.9256, 0.8517, 0.9264, 0.8514, 0.9264, 0.8514, 0.9256, 0.8517, 0.9309, 0.8517, 0.9316, 0.8514, 0.9316, 0.8514, 0.9309, 0.8517, 0.9249, 0.8517, 0.9256, 0.8514, 0.9256, 0.8514, 0.9249, 0.8517, 0.9301, 0.8517, 0.9309, 0.8514, 0.9309, 0.8514, 0.9301, 0.8517, 0.9241, 0.8517, 0.9249, 0.8514, 0.9249, 0.8514, 0.9241, 0.8514, 0.9264, 0.8514, 0.9271, 0.851, 0.9271, 0.851, 0.9264, 0.8514, 0.9316, 0.8514, 0.9324, 0.851, 0.9324, 0.851, 0.9316, 0.8514, 0.9256, 0.8514, 0.9264, 0.851, 0.9264, 0.851, 0.9256, 0.8514, 0.9309, 0.8514, 0.9316, 0.851, 0.9316, 0.851, 0.9309, 0.8514, 0.9249, 0.8514, 0.9256, 0.851, 0.9256, 0.851, 0.9249, 0.8514, 0.9301, 0.8514, 0.9309, 0.851, 0.9309, 0.851, 0.9301, 0.8514, 0.9241, 0.8514, 0.9249, 0.851, 0.9249, 0.851, 0.9241, 0.8514, 0.9294, 0.8514, 0.9301, 0.851, 0.9301, 0.851, 0.9294, 0.8514, 0.9234, 0.8514, 0.9241, 0.851, 0.9241, 0.851, 0.9234, 0.8514, 0.9286, 0.8514, 0.9294, 0.851, 0.9294, 0.851, 0.9286, 0.8514, 0.9226, 0.8514, 0.9234, 0.851, 0.9234, 0.851, 0.9226, 0.8514, 0.9279, 0.8514, 0.9286, 0.851, 0.9286, 0.851, 0.9279, 0.8514, 0.9331, 0.8512, 0.9339, 0.851, 0.9331, 0.8512, 0.9219, 0.8514, 0.9226, 0.851, 0.9226, 0.8514, 0.9271, 0.8514, 0.9279, 0.851, 0.9279, 0.851, 0.9271, 0.8514, 0.9324, 0.8514, 0.9331, 0.851, 0.9331, 0.851, 0.9324, 0.851, 0.9234, 0.851, 0.9241, 0.8506, 0.9241, 0.8506, 0.9234, 0.851, 0.9286, 0.851, 0.9294, 0.8506, 0.9294, 0.8506, 0.9286, 0.851, 0.9226, 0.851, 0.9234, 0.8506, 0.9234, 0.8506, 0.9226, 0.851, 0.9279, 0.851, 0.9286, 0.8506, 0.9286, 0.8506, 0.9279, 0.851, 0.9331, 0.8508, 0.9339, 0.8506, 0.9331, 0.8508, 0.9219, 0.851, 0.9226, 0.8506, 0.9226, 0.851, 0.9271, 0.851, 0.9279, 0.8506, 0.9279, 0.8506, 0.9271, 0.851, 0.9324, 0.851, 0.9331, 0.8506, 0.9331, 0.8506, 0.9324, 0.851, 0.9264, 0.851, 0.9271, 0.8506, 0.9271, 0.8506, 0.9264, 0.851, 0.9316, 0.851, 0.9324, 0.8506, 0.9324, 0.8506, 0.9316, 0.851, 0.9256, 0.851, 0.9264, 0.8506, 0.9264, 0.8506, 0.9256, 0.851, 0.9309, 0.851, 0.9316, 0.8506, 0.9316, 0.8506, 0.9309, 0.851, 0.9249, 0.851, 0.9256, 0.8506, 0.9256, 0.8506, 0.9249, 0.851, 0.9301, 0.851, 0.9309, 0.8506, 0.9309, 0.8506, 0.9301, 0.851, 0.9241, 0.851, 0.9249, 0.8506, 0.9249, 0.8506, 0.9241, 0.851, 0.9294, 0.851, 0.9301, 0.8506, 0.9301, 0.8506, 0.9294, 0.8506, 0.9256, 0.8506, 0.9264, 0.8502, 0.9264, 0.8502, 0.9256, 0.8506, 0.9309, 0.8506, 0.9316, 0.8502, 0.9316, 0.8502, 0.9309, 0.8506, 0.9249, 0.8506, 0.9256, 0.8502, 0.9256, 0.8502, 0.9249, 0.8506, 0.9301, 0.8506, 0.9309, 0.8502, 0.9309, 0.8502, 0.9301, 0.8506, 0.9241, 0.8506, 0.9249, 0.8502, 0.9249, 0.8502, 0.9241, 0.8506, 0.9294, 0.8506, 0.9301, 0.8502, 0.9301, 0.8502, 0.9294, 0.8506, 0.9234, 0.8506, 0.9241, 0.8502, 0.9241, 0.8502, 0.9234, 0.8506, 0.9286, 0.8506, 0.9294, 0.8502, 0.9294, 0.8502, 0.9286, 0.8506, 0.9226, 0.8506, 0.9234, 0.8502, 0.9234, 0.8502, 0.9226, 0.8506, 0.9279, 0.8506, 0.9286, 0.8502, 0.9286, 0.8502, 0.9279, 0.8506, 0.9331, 0.8504, 0.9339, 0.8502, 0.9331, 0.8504, 0.9219, 0.8506, 0.9226, 0.8502, 0.9226, 0.8506, 0.9271, 0.8506, 0.9279, 0.8502, 0.9279, 0.8502, 0.9271, 0.8506, 0.9324, 0.8506, 0.9331, 0.8502, 0.9331, 0.8502, 0.9324, 0.8506, 0.9264, 0.8506, 0.9271, 0.8502, 0.9271, 0.8502, 0.9264, 0.8506, 0.9316, 0.8506, 0.9324, 0.8502, 0.9324, 0.8502, 0.9316, 0.846, 0.9309, 0.8472, 0.9303, 0.8481, 0.9324, 0.8469, 0.9329, 0.8472, 0.9303, 0.848, 0.93, 0.8489, 0.932, 0.8481, 0.9324, 0.848, 0.93, 0.8488, 0.9296, 0.8497, 0.9316, 0.8489, 0.932, 0.8488, 0.9296, 0.8496, 0.9292, 0.8506, 0.9313, 0.8497, 0.9316, 0.8431, 0.9247, 0.8443, 0.9241, 0.8453, 0.9262, 0.8441, 0.9267, 0.8443, 0.9241, 0.8452, 0.9238, 0.8461, 0.9258, 0.8453, 0.9262, 0.8452, 0.9238, 0.846, 0.9234, 0.8469, 0.9255, 0.8461, 0.9258, 0.846, 0.9234, 0.8468, 0.923, 0.8477, 0.9251, 0.8469, 0.9255, 0.8441, 0.9267, 0.8453, 0.9262, 0.8472, 0.9303, 0.846, 0.9309, 0.8453, 0.9262, 0.8461, 0.9258, 0.848, 0.93, 0.8472, 0.9303, 0.8461, 0.9258, 0.8469, 0.9255, 0.8488, 0.9296, 0.848, 0.93, 0.8469, 0.9255, 0.8477, 0.9251, 0.8496, 0.9292, 0.8488, 0.9296, 0.8482, 0.9249, 0.8503, 0.9239, 0.8522, 0.928, 0.8501, 0.929, 0.8501, 0.929, 0.8482, 0.9249, 0.8482, 0.9249, 0.8501, 0.929, 0.851, 0.931, 0.8501, 0.929, 0.8501, 0.929, 0.851, 0.931, 0.8503, 0.9239, 0.8482, 0.9249, 0.8482, 0.9249, 0.8503, 0.9239, 0.8482, 0.9249, 0.8482, 0.9249, 0.8482, 0.9249, 0.8482, 0.9249, 0.8503, 0.9239, 0.8482, 0.9249, 0.8482, 0.9249, 0.8503, 0.9239, 0.8482, 0.9249, 0.8482, 0.9249, 0.8482, 0.9249, 0.8482, 0.9249, 0.8482, 0.9249, 0.8473, 0.9228, 0.8473, 0.9228, 0.8482, 0.9249, 0.8482, 0.9249, 0.8482, 0.9249, 0.8482, 0.9249, 0.8482, 0.9249, 0.8482, 0.9249, 0.8473, 0.9228, 0.8473, 0.9228, 0.8482, 0.9249, 0.8503, 0.9239, 0.8482, 0.9249, 0.8482, 0.9249, 0.8503, 0.9239, 0.8482, 0.9249, 0.8473, 0.9228, 0.8473, 0.9228, 0.8482, 0.9249])
me_cube.materials.append(mat_imphenziamaterial)
me_cube.use_remesh_preserve_volume = False
me_cube.use_remesh_preserve_attributes = False
me_cube.use_mirror_vertex_groups = False
me_cube.update()
me_cube_001 = bpy.data.meshes.new('Cube.001')
me_cube_001.from_pydata([(-1.0, -1.0, -1.0), (-1.0, -1.0, 1.0), (-1.0, 1.0, -1.0), (-1.0, 1.0, 1.0), (1.0, -1.0, -1.0), (1.0, -1.0, 1.0), (1.0, 1.0, -1.0), (1.0, 1.0, 1.0), (0.0, 1.0, -1.0), (0.0, 1.0, 1.0), (0.0, -1.0, -1.0), (0.0, -1.0, 1.0)], [], [(0, 1, 3, 2), (8, 9, 7, 6), (6, 7, 5, 4), (10, 11, 1, 0), (8, 6, 4, 10), (9, 3, 1, 11), (7, 9, 11, 5), (2, 8, 10, 0), (4, 5, 11, 10), (2, 3, 9, 8)])
_uv = me_cube_001.uv_layers.new(name='UVMap')
_uv.uv.foreach_set('vector', [0.375, 0.0, 0.625, 0.0, 0.625, 0.25, 0.375, 0.25, 0.375, 0.375, 0.625, 0.375, 0.625, 0.5, 0.375, 0.5, 0.375, 0.5, 0.625, 0.5, 0.625, 0.75, 0.375, 0.75, 0.375, 0.875, 0.625, 0.875, 0.625, 1.0, 0.375, 1.0, 0.25, 0.5, 0.375, 0.5, 0.375, 0.75, 0.25, 0.75, 0.75, 0.5, 0.875, 0.5, 0.875, 0.75, 0.75, 0.75, 0.625, 0.5, 0.75, 0.5, 0.75, 0.75, 0.625, 0.75, 0.125, 0.5, 0.25, 0.5, 0.25, 0.75, 0.125, 0.75, 0.375, 0.75, 0.625, 0.75, 0.625, 0.875, 0.375, 0.875, 0.375, 0.25, 0.625, 0.25, 0.625, 0.375, 0.375, 0.375])
me_cube_001.materials.append(mat_imphenziamaterial)
me_cube_001.use_remesh_fix_poles = True
me_cube_001.use_remesh_preserve_attributes = False
me_cube_001.use_mirror_vertex_groups = False
me_cube_001.update()

# ---- objects
ob_cube = bpy.data.objects.new('Cube', me_cube)
ob_speaker = bpy.data.objects.new('Speaker', None)
ob_camera = bpy.data.objects.new('Camera', cam_camera)
ob_point = bpy.data.objects.new('Point', light_point)
ob_cube_001 = bpy.data.objects.new('Cube.001', me_cube_001)

# ---- transforms, parenting, visibility, modifiers, constraints
ob_cube.location = (4.834, -2.506, 0.3652)
ob_cube.rotation_euler = (0.0, -0.0, -0.06437)
ob_cube.scale = (0.4371, 0.4371, 0.4371)
ob_cube.lock_rotations_4d = False
ob_cube.empty_display_type = 'ARROWS'
ob_cube.lineart.crease_threshold = 0.0
_m = ob_cube.modifiers.new('Mirror.003', 'MIRROR')
_m.use_clip = True
_m = ob_cube.modifiers.new('Smooth', 'SMOOTH')
_m.iterations = 2
_m = ob_cube.modifiers.new('Subdivision', 'SUBSURF')
_m.uv_smooth = 'PRESERVE_CORNERS'
_m.quality = 5
_m.levels = 3
_m.render_levels = 4
_m.show_only_control_edges = False
ob_speaker.location = (0.0, 0.0, 0.0)
ob_speaker.track_axis = 'NEG_Z'
ob_speaker.up_axis = 'Y'
ob_speaker.empty_image_offset = (0.0, 0.0)
ob_speaker.lineart.crease_threshold = 0.0
ob_camera.location = (7.204, -3.6, 2.908)
ob_camera.rotation_euler = (1.465, 0.01463, 1.118)
ob_camera.lineart.crease_threshold = 0.0
ob_point.location = (5.279, -2.506, 3.137)
ob_point.lineart.crease_threshold = 0.0
ob_cube_001.location = (0.0, 0.0, 0.0)
ob_cube_001.scale = (0.2234, 0.2234, 0.2234)
ob_cube_001.lineart.crease_threshold = 0.0
_m = ob_cube_001.modifiers.new('Mirror', 'MIRROR')
_m.use_clip = True

# ---- collection membership
col_collection.objects.link(ob_cube)
col_collection.objects.link(ob_speaker)
col_collection.objects.link(ob_camera)
col_collection.objects.link(ob_point)
col_collection.objects.link(ob_cube_001)

# ---- scene / render settings (as saved in the file)
scene.camera = ob_camera
scene.frame_start = 1; scene.frame_end = 250; scene.frame_set(1)
scene.render.engine = 'BLENDER_EEVEE_NEXT'
scene.render.film_transparent = True
scene.cycles.use_denoising = False
scene.cycles.samples = 128
scene.cycles.sampling_pattern = 'TABULATED_SOBOL'
scene.cycles.use_adaptive_sampling = False
scene.cycles.use_light_tree = False
scene.view_settings.view_transform = 'Filmic'
bpy.context.view_layer.update()
